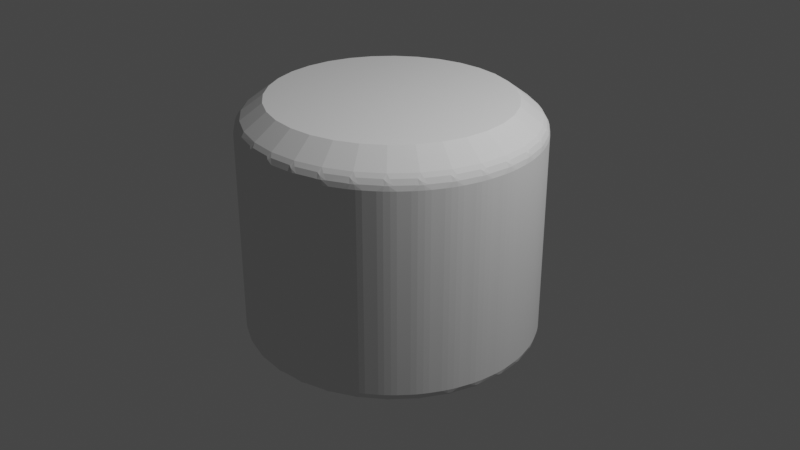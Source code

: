 # Source: CylinderBouncers.blend  (saved by Blender 2.80.75; exported with 4.5.12 LTS)
import bpy
from mathutils import Matrix  # noqa: F401  (used for matrix-valued properties, if any)

bpy.ops.wm.read_factory_settings(use_empty=True)
scene = bpy.context.scene
scene.name = 'Scene'

# ---- collections
col_collection = bpy.data.collections.new('Collection'); scene.collection.children.link(col_collection)

# ---- world
world_world = bpy.data.worlds.new('World'); scene.world = world_world
world_world.use_nodes = True; world_world.node_tree.nodes.clear()
_N = world_world.node_tree.nodes; _L = world_world.node_tree.links
n0 = _N.new('ShaderNodeOutputWorld'); n0.name = 'World Output'; n0.location = (300, 300)
n1 = _N.new('ShaderNodeBackground'); n1.name = 'Background'; n1.location = (10, 300)
n1.inputs[0].default_value = (0.05088, 0.05088, 0.05088, 1.0)
_L.new(n1.outputs[0], n0.inputs[0])
n0.is_active_output = True
world_world.color = (0.05088, 0.05088, 0.05088)
world_world.use_sun_shadow = False
world_world.sun_shadow_jitter_overblur = 0.0

# ---- cameras
cam_camera = bpy.data.cameras.new('Camera')
cam_camera.clip_end = 100.0
cam_camera.ortho_scale = 7.314

# ---- lights
light_light = bpy.data.lights.new('Light', 'POINT')
light_light.transmission_factor = 0.0
light_light.energy = 1000.0
light_light.shadow_soft_size = 0.1
light_light.shadow_maximum_resolution = 0.006
light_light.use_absolute_resolution = True

# ---- meshes
me_cylinder = bpy.data.meshes.new('Cylinder')
me_cylinder.from_pydata([(-0.1096, 1.24, 1.286), (0.1365, 1.217, 1.286), (0.3731, 1.146, 1.286), (0.5911, 1.031, 1.286), (0.7822, 0.8771, 1.286), (0.9391, 0.6891, 1.286), (1.056, 0.4747, 1.286), (1.127, 0.242, 1.286), (1.152, -1.282e-07, 1.286), (1.127, -0.242, 1.286), (1.056, -0.4747, 1.286), (0.9391, -0.6891, 1.286), (0.7822, -0.8771, 1.286), (0.5911, -1.031, 1.286), (0.3731, -1.146, 1.286), (0.1365, -1.217, 1.286), (-0.1096, -1.24, 1.286), (-0.3557, -1.217, 1.286), (-0.5923, -1.146, 1.286), (-0.8103, -1.031, 1.286), (-1.001, -0.8771, 1.286), (-1.158, -0.6891, 1.286), (-1.275, -0.4747, 1.286), (-1.347, -0.242, 1.286), (-1.371, 1.253e-06, 1.286), (-1.347, 0.242, 1.286), (-1.275, 0.4747, 1.286), (-1.158, 0.6891, 1.286), (-1.001, 0.8771, 1.286), (-0.8103, 1.031, 1.286), (-0.5923, 1.146, 1.286), (-0.3557, 1.217, 1.286), (-0.02174, 1.527, -1.132), (-0.1096, 1.447, -1.22), (-0.1975, 1.527, -1.132), (-0.04829, 1.516, -1.175), (-0.07745, 1.53, -1.132), (-0.08996, 1.521, -1.174), (-0.1391, 1.487, -1.207), (-0.08014, 1.487, -1.207), (-0.1096, 1.507, -1.198), (-0.1418, 1.53, -1.132), (-0.1709, 1.516, -1.175), (-0.1293, 1.521, -1.174), (0.1071, 1.514, -1.132), (0.2796, 1.481, -1.132), (0.1779, 1.419, -1.22), (0.1623, 1.507, -1.132), (0.1311, 1.499, -1.175), (0.1729, 1.495, -1.174), (0.2515, 1.475, -1.175), (0.2255, 1.494, -1.132), (0.2115, 1.488, -1.174), (0.1568, 1.464, -1.207), (0.2147, 1.453, -1.207), (0.1895, 1.478, -1.198), (0.4033, 1.444, -1.132), (0.566, 1.377, -1.132), (0.4544, 1.336, -1.22), (0.456, 1.425, -1.132), (0.4239, 1.424, -1.175), (0.4642, 1.412, -1.174), (0.5374, 1.378, -1.175), (0.5155, 1.401, -1.132), (0.5006, 1.398, -1.174), (0.4424, 1.385, -1.207), (0.497, 1.363, -1.207), (0.4772, 1.392, -1.198), (0.6796, 1.318, -1.132), (0.8265, 1.221, -1.132), (0.7091, 1.203, -1.22), (0.7278, 1.29, -1.132), (0.696, 1.294, -1.175), (0.7334, 1.275, -1.174), (0.7985, 1.227, -1.175), (0.7815, 1.254, -1.132), (0.7662, 1.254, -1.174), (0.7067, 1.253, -1.207), (0.756, 1.22, -1.207), (0.7422, 1.253, -1.198), (0.9257, 1.141, -1.132), (1.051, 1.018, -1.132), (0.9321, 1.022, -1.22), (0.9674, 1.104, -1.132), (0.9372, 1.115, -1.175), (0.9701, 1.089, -1.174), (1.025, 1.029, -1.175), (1.013, 1.059, -1.132), (0.9981, 1.062, -1.174), (0.9396, 1.072, -1.207), (0.9816, 1.031, -1.207), (0.9745, 1.065, -1.198), (1.132, 0.9208, -1.132), (1.231, 0.7754, -1.132), (1.115, 0.8032, -1.22), (1.166, 0.8764, -1.132), (1.138, 0.893, -1.175), (1.165, 0.8611, -1.174), (1.207, 0.7915, -1.175), (1.202, 0.8232, -1.132), (1.187, 0.8286, -1.174), (1.132, 0.8503, -1.207), (1.165, 0.8015, -1.207), (1.165, 0.8371, -1.198), (1.291, 0.6651, -1.132), (1.359, 0.5032, -1.132), (1.251, 0.5531, -1.22), (1.315, 0.615, -1.132), (1.291, 0.6366, -1.175), (1.312, 0.6, -1.174), (1.339, 0.5236, -1.175), (1.34, 0.5557, -1.132), (1.327, 0.5638, -1.174), (1.277, 0.5961, -1.207), (1.3, 0.5417, -1.207), (1.307, 0.5765, -1.198), (1.396, 0.3839, -1.132), (1.43, 0.2117, -1.132), (1.335, 0.282, -1.22), (1.41, 0.3299, -1.132), (1.391, 0.3559, -1.175), (1.403, 0.3159, -1.174), (1.415, 0.2356, -1.175), (1.422, 0.2669, -1.132), (1.411, 0.2774, -1.174), (1.369, 0.3189, -1.207), (1.38, 0.2611, -1.207), (1.394, 0.2939, -1.198), (1.443, 0.08784, -1.132), (1.443, -0.08784, -1.132), (1.363, -1.08e-07, -1.22), (1.446, 0.03215, -1.132), (1.432, 0.06134, -1.175), (1.437, 0.01965, -1.174), (1.432, -0.06134, -1.175), (1.446, -0.03215, -1.132), (1.437, -0.01965, -1.174), (1.403, 0.02951, -1.207), (1.403, -0.02951, -1.207), (1.423, -8.149e-08, -1.198), (1.43, -0.2117, -1.132), (1.396, -0.3839, -1.132), (1.335, -0.282, -1.22), (1.422, -0.2669, -1.132), (1.415, -0.2356, -1.175), (1.411, -0.2774, -1.174), (1.391, -0.3559, -1.175), (1.41, -0.3299, -1.132), (1.403, -0.3159, -1.174), (1.38, -0.2611, -1.207), (1.369, -0.3189, -1.207), (1.394, -0.2939, -1.198), (1.359, -0.5032, -1.132), (1.291, -0.6651, -1.132), (1.251, -0.5531, -1.22), (1.34, -0.5557, -1.132), (1.339, -0.5236, -1.175), (1.327, -0.5638, -1.174), (1.291, -0.6366, -1.175), (1.315, -0.615, -1.132), (1.312, -0.6, -1.174), (1.3, -0.5417, -1.207), (1.277, -0.5961, -1.207), (1.307, -0.5765, -1.198), (1.231, -0.7754, -1.132), (1.132, -0.9208, -1.132), (1.115, -0.8032, -1.22), (1.202, -0.8232, -1.132), (1.207, -0.7915, -1.175), (1.187, -0.8286, -1.174), (1.138, -0.893, -1.175), (1.166, -0.8764, -1.132), (1.165, -0.8611, -1.174), (1.165, -0.8015, -1.207), (1.132, -0.8503, -1.207), (1.165, -0.8371, -1.198), (1.051, -1.018, -1.132), (0.9257, -1.141, -1.132), (0.9321, -1.022, -1.22), (1.013, -1.059, -1.132), (1.025, -1.029, -1.175), (0.9981, -1.062, -1.174), (0.9372, -1.115, -1.175), (0.9674, -1.104, -1.132), (0.9701, -1.089, -1.174), (0.9816, -1.031, -1.207), (0.9396, -1.072, -1.207), (0.9745, -1.065, -1.198), (0.8265, -1.221, -1.132), (0.6796, -1.318, -1.132), (0.7091, -1.203, -1.22), (0.7815, -1.254, -1.132), (0.7985, -1.227, -1.175), (0.7662, -1.254, -1.174), (0.696, -1.294, -1.175), (0.7278, -1.29, -1.132), (0.7334, -1.275, -1.174), (0.756, -1.22, -1.207), (0.7067, -1.253, -1.207), (0.7422, -1.253, -1.198), (0.566, -1.377, -1.132), (0.4033, -1.444, -1.132), (0.4544, -1.336, -1.22), (0.5155, -1.401, -1.132), (0.5374, -1.378, -1.175), (0.5006, -1.398, -1.174), (0.4239, -1.424, -1.175), (0.4559, -1.425, -1.132), (0.4642, -1.412, -1.174), (0.497, -1.363, -1.207), (0.4424, -1.385, -1.207), (0.4772, -1.392, -1.198), (0.2796, -1.481, -1.132), (0.1071, -1.514, -1.132), (0.1779, -1.419, -1.22), (0.2255, -1.494, -1.132), (0.2515, -1.475, -1.175), (0.2115, -1.488, -1.174), (0.1311, -1.499, -1.175), (0.1623, -1.507, -1.132), (0.1729, -1.495, -1.174), (0.2147, -1.453, -1.207), (0.1568, -1.464, -1.207), (0.1895, -1.478, -1.198), (-0.02174, -1.527, -1.132), (-0.1975, -1.527, -1.132), (-0.1096, -1.447, -1.22), (-0.07745, -1.53, -1.132), (-0.04829, -1.516, -1.175), (-0.08996, -1.521, -1.174), (-0.1709, -1.516, -1.175), (-0.1418, -1.53, -1.132), (-0.1293, -1.521, -1.174), (-0.08014, -1.487, -1.207), (-0.1391, -1.487, -1.207), (-0.1096, -1.507, -1.198), (-0.3263, -1.514, -1.132), (-0.4988, -1.481, -1.132), (-0.3972, -1.419, -1.22), (-0.3816, -1.507, -1.132), (-0.3504, -1.499, -1.175), (-0.3921, -1.495, -1.174), (-0.4707, -1.475, -1.175), (-0.4447, -1.494, -1.132), (-0.4307, -1.488, -1.174), (-0.376, -1.464, -1.207), (-0.4339, -1.453, -1.207), (-0.4088, -1.478, -1.198), (-0.6225, -1.444, -1.132), (-0.7852, -1.377, -1.132), (-0.6736, -1.336, -1.22), (-0.6752, -1.425, -1.132), (-0.6431, -1.424, -1.175), (-0.6834, -1.412, -1.174), (-0.7567, -1.378, -1.175), (-0.7347, -1.401, -1.132), (-0.7198, -1.398, -1.174), (-0.6616, -1.385, -1.207), (-0.7162, -1.363, -1.207), (-0.6964, -1.392, -1.198), (-0.8988, -1.318, -1.132), (-1.046, -1.221, -1.132), (-0.9283, -1.203, -1.22), (-0.947, -1.29, -1.132), (-0.9153, -1.294, -1.175), (-0.9526, -1.275, -1.174), (-1.018, -1.227, -1.175), (-1.001, -1.254, -1.132), (-0.9854, -1.254, -1.174), (-0.9259, -1.253, -1.207), (-0.9752, -1.22, -1.207), (-0.9614, -1.253, -1.198), (-1.145, -1.141, -1.132), (-1.27, -1.018, -1.132), (-1.151, -1.022, -1.22), (-1.187, -1.104, -1.132), (-1.156, -1.115, -1.175), (-1.189, -1.089, -1.174), (-1.244, -1.029, -1.175), (-1.233, -1.059, -1.132), (-1.217, -1.062, -1.174), (-1.159, -1.072, -1.207), (-1.201, -1.031, -1.207), (-1.194, -1.065, -1.198), (-1.351, -0.9208, -1.132), (-1.45, -0.7754, -1.132), (-1.334, -0.8032, -1.22), (-1.385, -0.8764, -1.132), (-1.357, -0.893, -1.175), (-1.385, -0.8611, -1.174), (-1.426, -0.7915, -1.175), (-1.421, -0.8232, -1.132), (-1.407, -0.8286, -1.174), (-1.351, -0.8503, -1.207), (-1.384, -0.8015, -1.207), (-1.384, -0.8371, -1.198), (-1.51, -0.6651, -1.132), (-1.578, -0.5032, -1.132), (-1.47, -0.5531, -1.22), (-1.534, -0.615, -1.132), (-1.51, -0.6366, -1.175), (-1.531, -0.6, -1.174), (-1.558, -0.5236, -1.175), (-1.559, -0.5557, -1.132), (-1.546, -0.5638, -1.174), (-1.496, -0.5961, -1.207), (-1.519, -0.5417, -1.207), (-1.526, -0.5765, -1.198), (-1.615, -0.3839, -1.132), (-1.65, -0.2117, -1.132), (-1.554, -0.282, -1.22), (-1.629, -0.3299, -1.132), (-1.61, -0.3558, -1.175), (-1.623, -0.3159, -1.174), (-1.634, -0.2356, -1.175), (-1.642, -0.2669, -1.132), (-1.63, -0.2774, -1.174), (-1.588, -0.3189, -1.207), (-1.599, -0.2611, -1.207), (-1.613, -0.2939, -1.198), (-1.662, -0.08784, -1.132), (-1.662, 0.08784, -1.132), (-1.582, 1.153e-06, -1.22), (-1.665, -0.03215, -1.132), (-1.652, -0.06134, -1.175), (-1.656, -0.01965, -1.174), (-1.652, 0.06134, -1.175), (-1.665, 0.03215, -1.132), (-1.656, 0.01966, -1.174), (-1.623, -0.02951, -1.207), (-1.623, 0.02951, -1.207), (-1.642, 1.176e-06, -1.198), (-1.65, 0.2117, -1.132), (-1.615, 0.3839, -1.132), (-1.554, 0.282, -1.22), (-1.642, 0.2669, -1.132), (-1.634, 0.2356, -1.175), (-1.63, 0.2774, -1.174), (-1.61, 0.3559, -1.175), (-1.629, 0.3299, -1.132), (-1.623, 0.3159, -1.174), (-1.599, 0.2611, -1.207), (-1.588, 0.3189, -1.207), (-1.613, 0.2939, -1.198), (-1.578, 0.5032, -1.132), (-1.51, 0.6651, -1.132), (-1.47, 0.5531, -1.22), (-1.559, 0.5557, -1.132), (-1.558, 0.5236, -1.175), (-1.546, 0.5638, -1.174), (-1.51, 0.6366, -1.175), (-1.534, 0.615, -1.132), (-1.531, 0.6, -1.174), (-1.519, 0.5417, -1.207), (-1.496, 0.5961, -1.207), (-1.526, 0.5765, -1.198), (-1.45, 0.7755, -1.132), (-1.351, 0.9208, -1.132), (-1.334, 0.8032, -1.22), (-1.421, 0.8232, -1.132), (-1.426, 0.7915, -1.175), (-1.407, 0.8286, -1.174), (-1.357, 0.893, -1.175), (-1.385, 0.8764, -1.132), (-1.385, 0.8611, -1.174), (-1.384, 0.8015, -1.207), (-1.351, 0.8503, -1.207), (-1.384, 0.8371, -1.198), (-1.27, 1.018, -1.132), (-1.145, 1.141, -1.132), (-1.151, 1.022, -1.22), (-1.232, 1.059, -1.132), (-1.244, 1.029, -1.175), (-1.217, 1.062, -1.174), (-1.156, 1.115, -1.175), (-1.187, 1.104, -1.132), (-1.189, 1.089, -1.174), (-1.201, 1.031, -1.207), (-1.159, 1.072, -1.207), (-1.194, 1.065, -1.198), (-1.046, 1.221, -1.132), (-0.8988, 1.318, -1.132), (-0.9283, 1.203, -1.22), (-1.001, 1.254, -1.132), (-1.018, 1.227, -1.175), (-0.9854, 1.254, -1.174), (-0.9152, 1.294, -1.175), (-0.947, 1.29, -1.132), (-0.9526, 1.275, -1.174), (-0.9752, 1.22, -1.207), (-0.9259, 1.253, -1.207), (-0.9614, 1.253, -1.198), (-0.7852, 1.377, -1.132), (-0.6225, 1.444, -1.132), (-0.6736, 1.336, -1.22), (-0.7347, 1.401, -1.132), (-0.7567, 1.378, -1.175), (-0.7198, 1.398, -1.174), (-0.6431, 1.424, -1.175), (-0.6752, 1.425, -1.132), (-0.6834, 1.412, -1.174), (-0.7162, 1.363, -1.207), (-0.6616, 1.385, -1.207), (-0.6964, 1.392, -1.198), (-0.4988, 1.481, -1.132), (-0.3263, 1.514, -1.132), (-0.3972, 1.419, -1.22), (-0.4447, 1.494, -1.132), (-0.4707, 1.475, -1.175), (-0.4307, 1.488, -1.174), (-0.3504, 1.499, -1.175), (-0.3816, 1.507, -1.132), (-0.3921, 1.495, -1.174), (-0.4339, 1.453, -1.207), (-0.376, 1.464, -1.207), (-0.4088, 1.478, -1.198), (-0.02174, 1.527, 0.9756), (-0.1975, 1.527, 0.9756), (-0.1096, 1.465, 1.117), (-0.07745, 1.53, 0.9756), (-0.04851, 1.519, 1.026), (-0.09001, 1.523, 1.024), (-0.1707, 1.519, 1.026), (-0.1418, 1.53, 0.9756), (-0.1292, 1.523, 1.024), (-0.08059, 1.496, 1.078), (-0.1386, 1.496, 1.078), (-0.1096, 1.512, 1.056), (0.1071, 1.514, 0.9756), (0.181, 1.437, 1.117), (0.2796, 1.481, 0.9756), (0.1317, 1.502, 1.026), (0.1623, 1.507, 0.9756), (0.1733, 1.498, 1.024), (0.2157, 1.462, 1.078), (0.1587, 1.473, 1.078), (0.1903, 1.483, 1.056), (0.2255, 1.494, 0.9756), (0.2517, 1.478, 1.026), (0.2118, 1.49, 1.024), (0.4033, 1.444, 0.9756), (0.4604, 1.353, 1.117), (0.566, 1.377, 0.9756), (0.4249, 1.427, 1.026), (0.456, 1.425, 0.9756), (0.4649, 1.415, 1.024), (0.4995, 1.372, 1.078), (0.4457, 1.394, 1.078), (0.4788, 1.397, 1.056), (0.5155, 1.401, 0.9756), (0.5381, 1.38, 1.026), (0.5012, 1.4, 1.024), (0.6796, 1.318, 0.9756), (0.718, 1.218, 1.117), (0.8265, 1.221, 0.9756), (0.6974, 1.297, 1.026), (0.7278, 1.29, 0.9756), (0.7344, 1.277, 1.024), (0.76, 1.228, 1.078), (0.7114, 1.26, 1.078), (0.7446, 1.257, 1.056), (0.7815, 1.254, 0.9756), (0.7996, 1.23, 1.026), (0.7672, 1.256, 1.024), (0.9257, 1.141, 0.9756), (0.9437, 1.036, 1.117), (1.051, 1.018, 0.9756), (0.939, 1.117, 1.026), (0.9674, 1.104, 0.9756), (0.9715, 1.091, 1.024), (0.9871, 1.038, 1.078), (0.9456, 1.079, 1.078), (0.9776, 1.069, 1.056), (1.013, 1.059, 0.9756), (1.026, 1.031, 1.026), (0.9995, 1.063, 1.024), (1.132, 0.9208, 0.9756), (1.129, 0.8139, 1.117), (1.231, 0.7754, 0.9756), (1.14, 0.8946, 1.026), (1.166, 0.8764, 0.9756), (1.167, 0.8624, 1.024), (1.172, 0.8075, 1.078), (1.139, 0.8556, 1.078), (1.169, 0.8402, 1.056), (1.202, 0.8232, 0.9756), (1.209, 0.7934, 1.026), (1.189, 0.8299, 1.024), (1.291, 0.6651, 0.9756), (1.267, 0.5607, 1.117), (1.359, 0.5032, 0.9756), (1.294, 0.6378, 1.026), (1.315, 0.615, 0.9756), (1.314, 0.6009, 1.024), (1.308, 0.546, 1.078), (1.285, 0.5996, 1.078), (1.311, 0.5787, 1.056), (1.34, 0.5557, 0.9756), (1.341, 0.525, 1.026), (1.329, 0.5648, 1.024), (1.396, 0.3839, 0.9756), (1.352, 0.2858, 1.117), (1.43, 0.2117, 0.9756), (1.393, 0.3564, 1.026), (1.41, 0.3299, 0.9756), (1.405, 0.3164, 1.024), (1.389, 0.2635, 1.078), (1.377, 0.3206, 1.078), (1.398, 0.295, 1.056), (1.422, 0.2669, 0.9756), (1.417, 0.2364, 1.026), (1.413, 0.2779, 1.024), (1.443, 0.08784, 0.9756), (1.38, -5.954e-08, 1.117), (1.443, -0.08784, 0.9756), (1.435, 0.0612, 1.026), (1.446, 0.03215, 0.9756), (1.439, 0.01962, 1.024), (1.412, -0.02913, 1.078), (1.412, 0.02913, 1.078), (1.428, -5.867e-08, 1.056), (1.446, -0.03215, 0.9756), (1.435, -0.0612, 1.026), (1.439, -0.01962, 1.024), (1.43, -0.2117, 0.9756), (1.352, -0.2858, 1.117), (1.396, -0.3839, 0.9756), (1.417, -0.2364, 1.026), (1.422, -0.2669, 0.9756), (1.413, -0.2779, 1.024), (1.377, -0.3206, 1.078), (1.389, -0.2635, 1.078), (1.398, -0.295, 1.056), (1.41, -0.3299, 0.9756), (1.393, -0.3564, 1.026), (1.405, -0.3164, 1.024), (1.359, -0.5032, 0.9756), (1.267, -0.5607, 1.117), (1.291, -0.6651, 0.9756), (1.341, -0.525, 1.026), (1.34, -0.5557, 0.9756), (1.329, -0.5648, 1.024), (1.285, -0.5996, 1.078), (1.308, -0.546, 1.078), (1.311, -0.5787, 1.056), (1.315, -0.615, 0.9756), (1.294, -0.6378, 1.026), (1.314, -0.6009, 1.024), (1.231, -0.7754, 0.9756), (1.129, -0.8139, 1.117), (1.132, -0.9208, 0.9756), (1.209, -0.7934, 1.026), (1.202, -0.8232, 0.9756), (1.189, -0.8299, 1.024), (1.139, -0.8556, 1.078), (1.172, -0.8075, 1.078), (1.169, -0.8402, 1.056), (1.166, -0.8764, 0.9756), (1.14, -0.8946, 1.026), (1.167, -0.8624, 1.024), (1.051, -1.018, 0.9756), (0.9437, -1.036, 1.117), (0.9257, -1.141, 0.9756), (1.026, -1.031, 1.026), (1.013, -1.059, 0.9756), (0.9995, -1.063, 1.024), (0.9456, -1.079, 1.078), (0.9871, -1.038, 1.078), (0.9776, -1.069, 1.056), (0.9674, -1.104, 0.9756), (0.939, -1.117, 1.026), (0.9715, -1.091, 1.024), (0.8265, -1.221, 0.9756), (0.718, -1.218, 1.117), (0.6796, -1.318, 0.9756), (0.7996, -1.23, 1.026), (0.7815, -1.254, 0.9756), (0.7672, -1.256, 1.024), (0.7114, -1.26, 1.078), (0.76, -1.228, 1.078), (0.7446, -1.257, 1.056), (0.7278, -1.29, 0.9756), (0.6974, -1.297, 1.026), (0.7344, -1.277, 1.024), (0.566, -1.377, 0.9756), (0.4604, -1.353, 1.117), (0.4033, -1.444, 0.9756), (0.5381, -1.38, 1.026), (0.5155, -1.401, 0.9756), (0.5012, -1.4, 1.024), (0.4457, -1.394, 1.078), (0.4995, -1.372, 1.078), (0.4788, -1.397, 1.056), (0.4559, -1.425, 0.9756), (0.4249, -1.427, 1.026), (0.4649, -1.415, 1.024), (0.2796, -1.481, 0.9756), (0.181, -1.437, 1.117), (0.1071, -1.514, 0.9756), (0.2517, -1.478, 1.026), (0.2255, -1.494, 0.9756), (0.2118, -1.49, 1.024), (0.1587, -1.473, 1.078), (0.2157, -1.462, 1.078), (0.1903, -1.483, 1.056), (0.1623, -1.507, 0.9756), (0.1317, -1.502, 1.026), (0.1733, -1.498, 1.024), (-0.02174, -1.527, 0.9756), (-0.1096, -1.465, 1.117), (-0.1975, -1.527, 0.9756), (-0.04851, -1.519, 1.026), (-0.07745, -1.53, 0.9756), (-0.09001, -1.523, 1.024), (-0.1386, -1.496, 1.078), (-0.08059, -1.496, 1.078), (-0.1096, -1.512, 1.056), (-0.1418, -1.53, 0.9756), (-0.1707, -1.519, 1.026), (-0.1292, -1.523, 1.024), (-0.3263, -1.514, 0.9756), (-0.4002, -1.437, 1.117), (-0.4988, -1.481, 0.9756), (-0.351, -1.502, 1.026), (-0.3816, -1.507, 0.9756), (-0.3925, -1.498, 1.024), (-0.4349, -1.462, 1.078), (-0.3779, -1.473, 1.078), (-0.4096, -1.483, 1.056), (-0.4447, -1.494, 0.9756), (-0.4709, -1.478, 1.026), (-0.431, -1.49, 1.024), (-0.6225, -1.444, 0.9756), (-0.6796, -1.353, 1.117), (-0.7852, -1.377, 0.9756), (-0.6441, -1.427, 1.026), (-0.6752, -1.425, 0.9756), (-0.6841, -1.415, 1.024), (-0.7187, -1.372, 1.078), (-0.665, -1.394, 1.078), (-0.698, -1.397, 1.056), (-0.7347, -1.401, 0.9756), (-0.7573, -1.38, 1.026), (-0.7204, -1.4, 1.024), (-0.8988, -1.318, 0.9756), (-0.9372, -1.218, 1.117), (-1.046, -1.221, 0.9756), (-0.9166, -1.297, 1.026), (-0.947, -1.29, 0.9756), (-0.9536, -1.277, 1.024), (-0.9792, -1.228, 1.078), (-0.9306, -1.26, 1.078), (-0.9638, -1.257, 1.056), (-1.001, -1.254, 0.9756), (-1.019, -1.23, 1.026), (-0.9864, -1.256, 1.024), (-1.145, -1.141, 0.9756), (-1.163, -1.036, 1.117), (-1.27, -1.018, 0.9756), (-1.158, -1.117, 1.026), (-1.187, -1.104, 0.9756), (-1.191, -1.091, 1.024), (-1.206, -1.038, 1.078), (-1.165, -1.079, 1.078), (-1.197, -1.069, 1.056), (-1.233, -1.059, 0.9756), (-1.245, -1.031, 1.026), (-1.219, -1.063, 1.024), (-1.351, -0.9208, 0.9756), (-1.348, -0.8139, 1.117), (-1.45, -0.7754, 0.9756), (-1.36, -0.8946, 1.026), (-1.385, -0.8764, 0.9756), (-1.386, -0.8624, 1.024), (-1.391, -0.8075, 1.078), (-1.358, -0.8556, 1.078), (-1.388, -0.8402, 1.056), (-1.421, -0.8232, 0.9756), (-1.428, -0.7934, 1.026), (-1.408, -0.8299, 1.024), (-1.51, -0.6651, 0.9756), (-1.486, -0.5607, 1.117), (-1.578, -0.5032, 0.9756), (-1.513, -0.6378, 1.026), (-1.534, -0.615, 0.9756), (-1.533, -0.6009, 1.024), (-1.527, -0.546, 1.078), (-1.504, -0.5996, 1.078), (-1.53, -0.5787, 1.056), (-1.559, -0.5557, 0.9756), (-1.56, -0.525, 1.026), (-1.548, -0.5648, 1.024), (-1.615, -0.3839, 0.9756), (-1.571, -0.2858, 1.117), (-1.65, -0.2117, 0.9756), (-1.612, -0.3564, 1.026), (-1.629, -0.3299, 0.9756), (-1.625, -0.3164, 1.024), (-1.608, -0.2635, 1.078), (-1.596, -0.3206, 1.078), (-1.618, -0.295, 1.056), (-1.642, -0.2669, 0.9756), (-1.637, -0.2364, 1.026), (-1.632, -0.2779, 1.024), (-1.662, -0.08784, 0.9756), (-1.599, 1.311e-06, 1.117), (-1.662, 0.08784, 0.9756), (-1.654, -0.0612, 1.026), (-1.665, -0.03215, 0.9756), (-1.658, -0.01962, 1.024), (-1.631, 0.02913, 1.078), (-1.631, -0.02913, 1.078), (-1.647, 1.329e-06, 1.056), (-1.665, 0.03215, 0.9756), (-1.654, 0.0612, 1.026), (-1.658, 0.01962, 1.024), (-1.65, 0.2117, 0.9756), (-1.571, 0.2858, 1.117), (-1.615, 0.3839, 0.9756), (-1.637, 0.2364, 1.026), (-1.642, 0.2669, 0.9756), (-1.632, 0.2779, 1.024), (-1.596, 0.3206, 1.078), (-1.608, 0.2635, 1.078), (-1.618, 0.295, 1.056), (-1.629, 0.3299, 0.9756), (-1.612, 0.3564, 1.026), (-1.625, 0.3164, 1.024), (-1.578, 0.5032, 0.9756), (-1.486, 0.5607, 1.117), (-1.51, 0.6651, 0.9756), (-1.56, 0.525, 1.026), (-1.559, 0.5557, 0.9756), (-1.548, 0.5648, 1.024), (-1.504, 0.5996, 1.078), (-1.527, 0.546, 1.078), (-1.53, 0.5787, 1.056), (-1.534, 0.615, 0.9756), (-1.513, 0.6378, 1.026), (-1.533, 0.6009, 1.024), (-1.45, 0.7755, 0.9756), (-1.348, 0.8139, 1.117), (-1.351, 0.9208, 0.9756), (-1.428, 0.7934, 1.026), (-1.421, 0.8232, 0.9756), (-1.408, 0.8299, 1.024), (-1.358, 0.8556, 1.078), (-1.391, 0.8075, 1.078), (-1.388, 0.8402, 1.056), (-1.385, 0.8764, 0.9756), (-1.36, 0.8946, 1.026), (-1.386, 0.8624, 1.024), (-1.27, 1.018, 0.9756), (-1.163, 1.036, 1.117), (-1.145, 1.141, 0.9756), (-1.245, 1.031, 1.026), (-1.232, 1.059, 0.9756), (-1.219, 1.063, 1.024), (-1.165, 1.079, 1.078), (-1.206, 1.038, 1.078), (-1.197, 1.069, 1.056), (-1.187, 1.104, 0.9756), (-1.158, 1.117, 1.026), (-1.191, 1.091, 1.024), (-1.046, 1.221, 0.9756), (-0.9372, 1.218, 1.117), (-0.8988, 1.318, 0.9756), (-1.019, 1.23, 1.026), (-1.001, 1.254, 0.9756), (-0.9864, 1.256, 1.024), (-0.9306, 1.26, 1.078), (-0.9792, 1.228, 1.078), (-0.9638, 1.257, 1.056), (-0.947, 1.29, 0.9756), (-0.9166, 1.297, 1.026), (-0.9536, 1.277, 1.024), (-0.7852, 1.377, 0.9756), (-0.6796, 1.353, 1.117), (-0.6225, 1.444, 0.9756), (-0.7573, 1.38, 1.026), (-0.7347, 1.401, 0.9756), (-0.7204, 1.4, 1.024), (-0.6649, 1.394, 1.078), (-0.7187, 1.372, 1.078), (-0.698, 1.397, 1.056), (-0.6752, 1.425, 0.9756), (-0.6441, 1.427, 1.026), (-0.6841, 1.415, 1.024), (-0.4988, 1.481, 0.9756), (-0.4002, 1.437, 1.117), (-0.3263, 1.514, 0.9756), (-0.4709, 1.478, 1.026), (-0.4447, 1.494, 0.9756), (-0.431, 1.49, 1.024), (-0.3779, 1.473, 1.078), (-0.4349, 1.462, 1.078), (-0.4095, 1.483, 1.056), (-0.3816, 1.507, 0.9756), (-0.351, 1.502, 1.026), (-0.3925, 1.498, 1.024)], [], [(32, 416, 428, 44), (69, 454, 464, 80), (81, 466, 476, 92), (93, 478, 488, 104), (105, 490, 500, 116), (117, 502, 512, 128), (129, 514, 524, 140), (141, 526, 536, 152), (153, 538, 548, 164), (165, 550, 560, 176), (177, 562, 572, 188), (189, 574, 584, 200), (201, 586, 596, 212), (213, 598, 608, 224), (225, 610, 620, 236), (237, 622, 632, 248), (249, 634, 644, 260), (261, 646, 656, 272), (273, 658, 668, 284), (285, 670, 680, 296), (297, 682, 692, 308), (309, 694, 704, 320), (321, 706, 716, 332), (333, 718, 728, 344), (345, 730, 740, 356), (357, 742, 752, 368), (369, 754, 764, 380), (381, 766, 776, 392), (393, 778, 788, 404), (429, 418, 0, 1), (45, 430, 440, 56), (57, 442, 452, 68), (405, 790, 417, 34), (418, 789, 31, 0), (453, 441, 2, 3), (465, 453, 3, 4), (477, 465, 4, 5), (489, 477, 5, 6), (501, 489, 6, 7), (513, 501, 7, 8), (525, 513, 8, 9), (537, 525, 9, 10), (549, 537, 10, 11), (561, 549, 11, 12), (573, 561, 12, 13), (585, 573, 13, 14), (597, 585, 14, 15), (609, 597, 15, 16), (621, 609, 16, 17), (633, 621, 17, 18), (645, 633, 18, 19), (657, 645, 19, 20), (669, 657, 20, 21), (681, 669, 21, 22), (693, 681, 22, 23), (705, 693, 23, 24), (717, 705, 24, 25), (729, 717, 25, 26), (741, 729, 26, 27), (753, 741, 27, 28), (765, 753, 28, 29), (777, 765, 29, 30), (789, 777, 30, 31), (441, 429, 1, 2), (1, 0, 31, 30, 29, 28, 27, 26, 25, 24, 23, 22, 21, 20, 19, 18, 17, 16, 15, 14, 13, 12, 11, 10, 9, 8, 7, 6, 5, 4, 3, 2), (32, 35, 37, 36), (35, 39, 40, 37), (33, 38, 40, 39), (38, 42, 43, 40), (34, 41, 43, 42), (41, 36, 37, 43), (37, 40, 43), (44, 47, 49, 48), (47, 51, 52, 49), (45, 50, 52, 51), (50, 54, 55, 52), (46, 53, 55, 54), (53, 48, 49, 55), (49, 52, 55), (56, 59, 61, 60), (59, 63, 64, 61), (57, 62, 64, 63), (62, 66, 67, 64), (58, 65, 67, 66), (65, 60, 61, 67), (61, 64, 67), (68, 71, 73, 72), (71, 75, 76, 73), (69, 74, 76, 75), (74, 78, 79, 76), (70, 77, 79, 78), (77, 72, 73, 79), (73, 76, 79), (80, 83, 85, 84), (83, 87, 88, 85), (81, 86, 88, 87), (86, 90, 91, 88), (82, 89, 91, 90), (89, 84, 85, 91), (85, 88, 91), (92, 95, 97, 96), (95, 99, 100, 97), (93, 98, 100, 99), (98, 102, 103, 100), (94, 101, 103, 102), (101, 96, 97, 103), (97, 100, 103), (104, 107, 109, 108), (107, 111, 112, 109), (105, 110, 112, 111), (110, 114, 115, 112), (106, 113, 115, 114), (113, 108, 109, 115), (109, 112, 115), (116, 119, 121, 120), (119, 123, 124, 121), (117, 122, 124, 123), (122, 126, 127, 124), (118, 125, 127, 126), (125, 120, 121, 127), (121, 124, 127), (128, 131, 133, 132), (131, 135, 136, 133), (129, 134, 136, 135), (134, 138, 139, 136), (130, 137, 139, 138), (137, 132, 133, 139), (133, 136, 139), (140, 143, 145, 144), (143, 147, 148, 145), (141, 146, 148, 147), (146, 150, 151, 148), (142, 149, 151, 150), (149, 144, 145, 151), (145, 148, 151), (152, 155, 157, 156), (155, 159, 160, 157), (153, 158, 160, 159), (158, 162, 163, 160), (154, 161, 163, 162), (161, 156, 157, 163), (157, 160, 163), (164, 167, 169, 168), (167, 171, 172, 169), (165, 170, 172, 171), (170, 174, 175, 172), (166, 173, 175, 174), (173, 168, 169, 175), (169, 172, 175), (176, 179, 181, 180), (179, 183, 184, 181), (177, 182, 184, 183), (182, 186, 187, 184), (178, 185, 187, 186), (185, 180, 181, 187), (181, 184, 187), (188, 191, 193, 192), (191, 195, 196, 193), (189, 194, 196, 195), (194, 198, 199, 196), (190, 197, 199, 198), (197, 192, 193, 199), (193, 196, 199), (200, 203, 205, 204), (203, 207, 208, 205), (201, 206, 208, 207), (206, 210, 211, 208), (202, 209, 211, 210), (209, 204, 205, 211), (205, 208, 211), (212, 215, 217, 216), (215, 219, 220, 217), (213, 218, 220, 219), (218, 222, 223, 220), (214, 221, 223, 222), (221, 216, 217, 223), (217, 220, 223), (224, 227, 229, 228), (227, 231, 232, 229), (225, 230, 232, 231), (230, 234, 235, 232), (226, 233, 235, 234), (233, 228, 229, 235), (229, 232, 235), (236, 239, 241, 240), (239, 243, 244, 241), (237, 242, 244, 243), (242, 246, 247, 244), (238, 245, 247, 246), (245, 240, 241, 247), (241, 244, 247), (248, 251, 253, 252), (251, 255, 256, 253), (249, 254, 256, 255), (254, 258, 259, 256), (250, 257, 259, 258), (257, 252, 253, 259), (253, 256, 259), (260, 263, 265, 264), (263, 267, 268, 265), (261, 266, 268, 267), (266, 270, 271, 268), (262, 269, 271, 270), (269, 264, 265, 271), (265, 268, 271), (272, 275, 277, 276), (275, 279, 280, 277), (273, 278, 280, 279), (278, 282, 283, 280), (274, 281, 283, 282), (281, 276, 277, 283), (277, 280, 283), (284, 287, 289, 288), (287, 291, 292, 289), (285, 290, 292, 291), (290, 294, 295, 292), (286, 293, 295, 294), (293, 288, 289, 295), (289, 292, 295), (296, 299, 301, 300), (299, 303, 304, 301), (297, 302, 304, 303), (302, 306, 307, 304), (298, 305, 307, 306), (305, 300, 301, 307), (301, 304, 307), (308, 311, 313, 312), (311, 315, 316, 313), (309, 314, 316, 315), (314, 318, 319, 316), (310, 317, 319, 318), (317, 312, 313, 319), (313, 316, 319), (320, 323, 325, 324), (323, 327, 328, 325), (321, 326, 328, 327), (326, 330, 331, 328), (322, 329, 331, 330), (329, 324, 325, 331), (325, 328, 331), (332, 335, 337, 336), (335, 339, 340, 337), (333, 338, 340, 339), (338, 342, 343, 340), (334, 341, 343, 342), (341, 336, 337, 343), (337, 340, 343), (344, 347, 349, 348), (347, 351, 352, 349), (345, 350, 352, 351), (350, 354, 355, 352), (346, 353, 355, 354), (353, 348, 349, 355), (349, 352, 355), (356, 359, 361, 360), (359, 363, 364, 361), (357, 362, 364, 363), (362, 366, 367, 364), (358, 365, 367, 366), (365, 360, 361, 367), (361, 364, 367), (368, 371, 373, 372), (371, 375, 376, 373), (369, 374, 376, 375), (374, 378, 379, 376), (370, 377, 379, 378), (377, 372, 373, 379), (373, 376, 379), (380, 383, 385, 384), (383, 387, 388, 385), (381, 386, 388, 387), (386, 390, 391, 388), (382, 389, 391, 390), (389, 384, 385, 391), (385, 388, 391), (392, 395, 397, 396), (395, 399, 400, 397), (393, 398, 400, 399), (398, 402, 403, 400), (394, 401, 403, 402), (401, 396, 397, 403), (397, 400, 403), (404, 407, 409, 408), (407, 411, 412, 409), (405, 410, 412, 411), (410, 414, 415, 412), (406, 413, 415, 414), (413, 408, 409, 415), (409, 412, 415), (416, 419, 421, 420), (419, 423, 424, 421), (417, 422, 424, 423), (422, 426, 427, 424), (418, 425, 427, 426), (425, 420, 421, 427), (421, 424, 427), (428, 431, 433, 432), (431, 435, 436, 433), (429, 434, 436, 435), (434, 438, 439, 436), (430, 437, 439, 438), (437, 432, 433, 439), (433, 436, 439), (440, 443, 445, 444), (443, 447, 448, 445), (441, 446, 448, 447), (446, 450, 451, 448), (442, 449, 451, 450), (449, 444, 445, 451), (445, 448, 451), (452, 455, 457, 456), (455, 459, 460, 457), (453, 458, 460, 459), (458, 462, 463, 460), (454, 461, 463, 462), (461, 456, 457, 463), (457, 460, 463), (464, 467, 469, 468), (467, 471, 472, 469), (465, 470, 472, 471), (470, 474, 475, 472), (466, 473, 475, 474), (473, 468, 469, 475), (469, 472, 475), (476, 479, 481, 480), (479, 483, 484, 481), (477, 482, 484, 483), (482, 486, 487, 484), (478, 485, 487, 486), (485, 480, 481, 487), (481, 484, 487), (488, 491, 493, 492), (491, 495, 496, 493), (489, 494, 496, 495), (494, 498, 499, 496), (490, 497, 499, 498), (497, 492, 493, 499), (493, 496, 499), (500, 503, 505, 504), (503, 507, 508, 505), (501, 506, 508, 507), (506, 510, 511, 508), (502, 509, 511, 510), (509, 504, 505, 511), (505, 508, 511), (512, 515, 517, 516), (515, 519, 520, 517), (513, 518, 520, 519), (518, 522, 523, 520), (514, 521, 523, 522), (521, 516, 517, 523), (517, 520, 523), (524, 527, 529, 528), (527, 531, 532, 529), (525, 530, 532, 531), (530, 534, 535, 532), (526, 533, 535, 534), (533, 528, 529, 535), (529, 532, 535), (536, 539, 541, 540), (539, 543, 544, 541), (537, 542, 544, 543), (542, 546, 547, 544), (538, 545, 547, 546), (545, 540, 541, 547), (541, 544, 547), (548, 551, 553, 552), (551, 555, 556, 553), (549, 554, 556, 555), (554, 558, 559, 556), (550, 557, 559, 558), (557, 552, 553, 559), (553, 556, 559), (560, 563, 565, 564), (563, 567, 568, 565), (561, 566, 568, 567), (566, 570, 571, 568), (562, 569, 571, 570), (569, 564, 565, 571), (565, 568, 571), (572, 575, 577, 576), (575, 579, 580, 577), (573, 578, 580, 579), (578, 582, 583, 580), (574, 581, 583, 582), (581, 576, 577, 583), (577, 580, 583), (584, 587, 589, 588), (587, 591, 592, 589), (585, 590, 592, 591), (590, 594, 595, 592), (586, 593, 595, 594), (593, 588, 589, 595), (589, 592, 595), (596, 599, 601, 600), (599, 603, 604, 601), (597, 602, 604, 603), (602, 606, 607, 604), (598, 605, 607, 606), (605, 600, 601, 607), (601, 604, 607), (608, 611, 613, 612), (611, 615, 616, 613), (609, 614, 616, 615), (614, 618, 619, 616), (610, 617, 619, 618), (617, 612, 613, 619), (613, 616, 619), (620, 623, 625, 624), (623, 627, 628, 625), (621, 626, 628, 627), (626, 630, 631, 628), (622, 629, 631, 630), (629, 624, 625, 631), (625, 628, 631), (632, 635, 637, 636), (635, 639, 640, 637), (633, 638, 640, 639), (638, 642, 643, 640), (634, 641, 643, 642), (641, 636, 637, 643), (637, 640, 643), (644, 647, 649, 648), (647, 651, 652, 649), (645, 650, 652, 651), (650, 654, 655, 652), (646, 653, 655, 654), (653, 648, 649, 655), (649, 652, 655), (656, 659, 661, 660), (659, 663, 664, 661), (657, 662, 664, 663), (662, 666, 667, 664), (658, 665, 667, 666), (665, 660, 661, 667), (661, 664, 667), (668, 671, 673, 672), (671, 675, 676, 673), (669, 674, 676, 675), (674, 678, 679, 676), (670, 677, 679, 678), (677, 672, 673, 679), (673, 676, 679), (680, 683, 685, 684), (683, 687, 688, 685), (681, 686, 688, 687), (686, 690, 691, 688), (682, 689, 691, 690), (689, 684, 685, 691), (685, 688, 691), (692, 695, 697, 696), (695, 699, 700, 697), (693, 698, 700, 699), (698, 702, 703, 700), (694, 701, 703, 702), (701, 696, 697, 703), (697, 700, 703), (704, 707, 709, 708), (707, 711, 712, 709), (705, 710, 712, 711), (710, 714, 715, 712), (706, 713, 715, 714), (713, 708, 709, 715), (709, 712, 715), (716, 719, 721, 720), (719, 723, 724, 721), (717, 722, 724, 723), (722, 726, 727, 724), (718, 725, 727, 726), (725, 720, 721, 727), (721, 724, 727), (728, 731, 733, 732), (731, 735, 736, 733), (729, 734, 736, 735), (734, 738, 739, 736), (730, 737, 739, 738), (737, 732, 733, 739), (733, 736, 739), (740, 743, 745, 744), (743, 747, 748, 745), (741, 746, 748, 747), (746, 750, 751, 748), (742, 749, 751, 750), (749, 744, 745, 751), (745, 748, 751), (752, 755, 757, 756), (755, 759, 760, 757), (753, 758, 760, 759), (758, 762, 763, 760), (754, 761, 763, 762), (761, 756, 757, 763), (757, 760, 763), (764, 767, 769, 768), (767, 771, 772, 769), (765, 770, 772, 771), (770, 774, 775, 772), (766, 773, 775, 774), (773, 768, 769, 775), (769, 772, 775), (776, 779, 781, 780), (779, 783, 784, 781), (777, 782, 784, 783), (782, 786, 787, 784), (778, 785, 787, 786), (785, 780, 781, 787), (781, 784, 787), (788, 791, 793, 792), (791, 795, 796, 793), (789, 794, 796, 795), (794, 798, 799, 796), (790, 797, 799, 798), (797, 792, 793, 799), (793, 796, 799), (32, 44, 48, 35), (35, 48, 53, 39), (39, 53, 46, 33), (45, 56, 60, 50), (50, 60, 65, 54), (54, 65, 58, 46), (57, 68, 72, 62), (62, 72, 77, 66), (66, 77, 70, 58), (69, 80, 84, 74), (74, 84, 89, 78), (78, 89, 82, 70), (81, 92, 96, 86), (86, 96, 101, 90), (90, 101, 94, 82), (93, 104, 108, 98), (98, 108, 113, 102), (102, 113, 106, 94), (105, 116, 120, 110), (110, 120, 125, 114), (114, 125, 118, 106), (117, 128, 132, 122), (122, 132, 137, 126), (126, 137, 130, 118), (129, 140, 144, 134), (134, 144, 149, 138), (138, 149, 142, 130), (141, 152, 156, 146), (146, 156, 161, 150), (150, 161, 154, 142), (153, 164, 168, 158), (158, 168, 173, 162), (162, 173, 166, 154), (165, 176, 180, 170), (170, 180, 185, 174), (174, 185, 178, 166), (177, 188, 192, 182), (182, 192, 197, 186), (186, 197, 190, 178), (189, 200, 204, 194), (194, 204, 209, 198), (198, 209, 202, 190), (201, 212, 216, 206), (206, 216, 221, 210), (210, 221, 214, 202), (213, 224, 228, 218), (218, 228, 233, 222), (222, 233, 226, 214), (225, 236, 240, 230), (230, 240, 245, 234), (234, 245, 238, 226), (237, 248, 252, 242), (242, 252, 257, 246), (246, 257, 250, 238), (249, 260, 264, 254), (254, 264, 269, 258), (258, 269, 262, 250), (261, 272, 276, 266), (266, 276, 281, 270), (270, 281, 274, 262), (273, 284, 288, 278), (278, 288, 293, 282), (282, 293, 286, 274), (285, 296, 300, 290), (290, 300, 305, 294), (294, 305, 298, 286), (297, 308, 312, 302), (302, 312, 317, 306), (306, 317, 310, 298), (309, 320, 324, 314), (314, 324, 329, 318), (318, 329, 322, 310), (321, 332, 336, 326), (326, 336, 341, 330), (330, 341, 334, 322), (333, 344, 348, 338), (338, 348, 353, 342), (342, 353, 346, 334), (345, 356, 360, 350), (350, 360, 365, 354), (354, 365, 358, 346), (357, 368, 372, 362), (362, 372, 377, 366), (366, 377, 370, 358), (369, 380, 384, 374), (374, 384, 389, 378), (378, 389, 382, 370), (381, 392, 396, 386), (386, 396, 401, 390), (390, 401, 394, 382), (393, 404, 408, 398), (398, 408, 413, 402), (402, 413, 406, 394), (405, 34, 42, 410), (410, 42, 38, 414), (414, 38, 33, 406), (428, 416, 420, 431), (431, 420, 425, 435), (435, 425, 418, 429), (440, 430, 438, 443), (443, 438, 434, 447), (447, 434, 429, 441), (452, 442, 450, 455), (455, 450, 446, 459), (459, 446, 441, 453), (464, 454, 462, 467), (467, 462, 458, 471), (471, 458, 453, 465), (476, 466, 474, 479), (479, 474, 470, 483), (483, 470, 465, 477), (488, 478, 486, 491), (491, 486, 482, 495), (495, 482, 477, 489), (500, 490, 498, 503), (503, 498, 494, 507), (507, 494, 489, 501), (512, 502, 510, 515), (515, 510, 506, 519), (519, 506, 501, 513), (524, 514, 522, 527), (527, 522, 518, 531), (531, 518, 513, 525), (536, 526, 534, 539), (539, 534, 530, 543), (543, 530, 525, 537), (548, 538, 546, 551), (551, 546, 542, 555), (555, 542, 537, 549), (560, 550, 558, 563), (563, 558, 554, 567), (567, 554, 549, 561), (572, 562, 570, 575), (575, 570, 566, 579), (579, 566, 561, 573), (584, 574, 582, 587), (587, 582, 578, 591), (591, 578, 573, 585), (596, 586, 594, 599), (599, 594, 590, 603), (603, 590, 585, 597), (608, 598, 606, 611), (611, 606, 602, 615), (615, 602, 597, 609), (620, 610, 618, 623), (623, 618, 614, 627), (627, 614, 609, 621), (632, 622, 630, 635), (635, 630, 626, 639), (639, 626, 621, 633), (644, 634, 642, 647), (647, 642, 638, 651), (651, 638, 633, 645), (656, 646, 654, 659), (659, 654, 650, 663), (663, 650, 645, 657), (668, 658, 666, 671), (671, 666, 662, 675), (675, 662, 657, 669), (680, 670, 678, 683), (683, 678, 674, 687), (687, 674, 669, 681), (692, 682, 690, 695), (695, 690, 686, 699), (699, 686, 681, 693), (704, 694, 702, 707), (707, 702, 698, 711), (711, 698, 693, 705), (716, 706, 714, 719), (719, 714, 710, 723), (723, 710, 705, 717), (728, 718, 726, 731), (731, 726, 722, 735), (735, 722, 717, 729), (740, 730, 738, 743), (743, 738, 734, 747), (747, 734, 729, 741), (752, 742, 750, 755), (755, 750, 746, 759), (759, 746, 741, 753), (764, 754, 762, 767), (767, 762, 758, 771), (771, 758, 753, 765), (776, 766, 774, 779), (779, 774, 770, 783), (783, 770, 765, 777), (788, 778, 786, 791), (791, 786, 782, 795), (795, 782, 777, 789), (417, 790, 798, 422), (422, 798, 794, 426), (426, 794, 789, 418), (34, 417, 423, 41), (41, 423, 419, 36), (36, 419, 416, 32), (430, 45, 51, 437), (437, 51, 47, 432), (432, 47, 44, 428), (404, 788, 792, 407), (407, 792, 797, 411), (411, 797, 790, 405), (442, 57, 63, 449), (449, 63, 59, 444), (444, 59, 56, 440), (454, 69, 75, 461), (461, 75, 71, 456), (456, 71, 68, 452), (466, 81, 87, 473), (473, 87, 83, 468), (468, 83, 80, 464), (478, 93, 99, 485), (485, 99, 95, 480), (480, 95, 92, 476), (490, 105, 111, 497), (497, 111, 107, 492), (492, 107, 104, 488), (502, 117, 123, 509), (509, 123, 119, 504), (504, 119, 116, 500), (514, 129, 135, 521), (521, 135, 131, 516), (516, 131, 128, 512), (526, 141, 147, 533), (533, 147, 143, 528), (528, 143, 140, 524), (538, 153, 159, 545), (545, 159, 155, 540), (540, 155, 152, 536), (550, 165, 171, 557), (557, 171, 167, 552), (552, 167, 164, 548), (562, 177, 183, 569), (569, 183, 179, 564), (564, 179, 176, 560), (574, 189, 195, 581), (581, 195, 191, 576), (576, 191, 188, 572), (586, 201, 207, 593), (593, 207, 203, 588), (588, 203, 200, 584), (598, 213, 219, 605), (605, 219, 215, 600), (600, 215, 212, 596), (610, 225, 231, 617), (617, 231, 227, 612), (612, 227, 224, 608), (622, 237, 243, 629), (629, 243, 239, 624), (624, 239, 236, 620), (634, 249, 255, 641), (641, 255, 251, 636), (636, 251, 248, 632), (646, 261, 267, 653), (653, 267, 263, 648), (648, 263, 260, 644), (658, 273, 279, 665), (665, 279, 275, 660), (660, 275, 272, 656), (670, 285, 291, 677), (677, 291, 287, 672), (672, 287, 284, 668), (682, 297, 303, 689), (689, 303, 299, 684), (684, 299, 296, 680), (694, 309, 315, 701), (701, 315, 311, 696), (696, 311, 308, 692), (706, 321, 327, 713), (713, 327, 323, 708), (708, 323, 320, 704), (718, 333, 339, 725), (725, 339, 335, 720), (720, 335, 332, 716), (730, 345, 351, 737), (737, 351, 347, 732), (732, 347, 344, 728), (742, 357, 363, 749), (749, 363, 359, 744), (744, 359, 356, 740), (754, 369, 375, 761), (761, 375, 371, 756), (756, 371, 368, 752), (766, 381, 387, 773), (773, 387, 383, 768), (768, 383, 380, 764), (778, 393, 399, 785), (785, 399, 395, 780), (780, 395, 392, 776), (33, 46, 58, 70, 82, 94, 106, 118, 130, 142, 154, 166, 178, 190, 202, 214, 226, 238, 250, 262, 274, 286, 298, 310, 322, 334, 346, 358, 370, 382, 394, 406)])
_uv = me_cylinder.uv_layers.new(name='UVMap')
_uv.uv.foreach_set('vector', [0.991, 0.5175, 0.991, 0.9347, 0.9778, 0.9347, 0.9778, 0.5175, 0.8972, 0.5175, 0.8972, 0.9347, 0.8841, 0.9347, 0.8841, 0.5175, 0.8659, 0.5175, 0.8659, 0.9347, 0.8529, 0.9347, 0.8529, 0.5175, 0.8346, 0.5175, 0.8346, 0.9347, 0.8216, 0.9347, 0.8216, 0.5175, 0.8033, 0.5175, 0.8033, 0.9347, 0.7904, 0.9347, 0.7904, 0.5175, 0.7721, 0.5175, 0.7721, 0.9347, 0.7592, 0.9347, 0.7592, 0.5175, 0.7408, 0.5175, 0.7408, 0.9347, 0.7279, 0.9347, 0.7279, 0.5175, 0.7096, 0.5175, 0.7096, 0.9347, 0.6967, 0.9347, 0.6967, 0.5175, 0.6784, 0.5175, 0.6784, 0.9347, 0.6654, 0.9347, 0.6654, 0.5175, 0.6471, 0.5175, 0.6471, 0.9347, 0.6341, 0.9347, 0.6341, 0.5175, 0.6159, 0.5175, 0.6159, 0.9347, 0.6028, 0.9347, 0.6028, 0.5175, 0.5847, 0.5175, 0.5847, 0.9347, 0.5715, 0.9347, 0.5715, 0.5175, 0.5535, 0.5175, 0.5535, 0.9347, 0.5403, 0.9347, 0.5403, 0.5175, 0.5222, 0.5175, 0.5222, 0.9347, 0.509, 0.9347, 0.509, 0.5175, 0.491, 0.5175, 0.491, 0.9347, 0.4778, 0.9347, 0.4778, 0.5175, 0.4597, 0.5175, 0.4597, 0.9347, 0.4465, 0.9347, 0.4465, 0.5175, 0.4285, 0.5175, 0.4285, 0.9347, 0.4153, 0.9347, 0.4153, 0.5175, 0.3972, 0.5175, 0.3972, 0.9347, 0.3841, 0.9347, 0.3841, 0.5175, 0.3659, 0.5175, 0.3659, 0.9347, 0.3529, 0.9347, 0.3529, 0.5175, 0.3346, 0.5175, 0.3346, 0.9347, 0.3216, 0.9347, 0.3216, 0.5175, 0.3033, 0.5175, 0.3033, 0.9347, 0.2904, 0.9347, 0.2904, 0.5175, 0.2721, 0.5175, 0.2721, 0.9347, 0.2592, 0.9347, 0.2592, 0.5175, 0.2408, 0.5175, 0.2408, 0.9347, 0.2279, 0.9347, 0.2279, 0.5175, 0.2096, 0.5175, 0.2096, 0.9347, 0.1967, 0.9347, 0.1967, 0.5175, 0.1784, 0.5175, 0.1784, 0.9347, 0.1654, 0.9347, 0.1654, 0.5175, 0.1471, 0.5175, 0.1471, 0.9347, 0.1341, 0.9347, 0.1341, 0.5175, 0.1159, 0.5175, 0.1159, 0.9347, 0.1028, 0.9347, 0.1028, 0.5175, 0.0847, 0.5175, 0.0847, 0.9347, 0.07155, 0.9347, 0.07155, 0.5175, 0.05347, 0.5175, 0.05347, 0.9347, 0.04028, 0.9347, 0.04028, 0.5175, 0.9695, 0.9636, 0.9993, 0.9636, 0.997, 1.0, 0.9718, 1.0, 0.9597, 0.5175, 0.9597, 0.9347, 0.9465, 0.9347, 0.9465, 0.5175, 0.9285, 0.5175, 0.9285, 0.9347, 0.9153, 0.9347, 0.9153, 0.5175, 0.02223, 0.5175, 0.02223, 0.9347, 0.009016, 0.9347, 0.009016, 0.5175, 0.0007177, 0.9636, 0.03053, 0.9636, 0.02825, 1.0, 0.003002, 1.0, 0.907, 0.9636, 0.9368, 0.9636, 0.9345, 1.0, 0.9093, 1.0, 0.8757, 0.9636, 0.9055, 0.9636, 0.9032, 1.0, 0.878, 1.0, 0.8445, 0.9636, 0.8743, 0.9636, 0.872, 1.0, 0.8468, 1.0, 0.8132, 0.9636, 0.843, 0.9636, 0.8407, 1.0, 0.8155, 1.0, 0.782, 0.9636, 0.8118, 0.9636, 0.8095, 1.0, 0.7843, 1.0, 0.7507, 0.9636, 0.7805, 0.9636, 0.7782, 1.0, 0.753, 1.0, 0.7195, 0.9636, 0.7493, 0.9636, 0.747, 1.0, 0.7218, 1.0, 0.6882, 0.9636, 0.718, 0.9636, 0.7157, 1.0, 0.6905, 1.0, 0.657, 0.9636, 0.6868, 0.9636, 0.6845, 1.0, 0.6593, 1.0, 0.6257, 0.9636, 0.6555, 0.9636, 0.6532, 1.0, 0.628, 1.0, 0.5945, 0.9636, 0.6243, 0.9636, 0.622, 1.0, 0.5968, 1.0, 0.5632, 0.9636, 0.593, 0.9636, 0.5907, 1.0, 0.5655, 1.0, 0.532, 0.9636, 0.5618, 0.9636, 0.5595, 1.0, 0.5343, 1.0, 0.5007, 0.9636, 0.5305, 0.9636, 0.5282, 1.0, 0.503, 1.0, 0.4695, 0.9636, 0.4993, 0.9636, 0.497, 1.0, 0.4718, 1.0, 0.4382, 0.9636, 0.468, 0.9636, 0.4657, 1.0, 0.4405, 1.0, 0.407, 0.9636, 0.4368, 0.9636, 0.4345, 1.0, 0.4093, 1.0, 0.3757, 0.9636, 0.4055, 0.9636, 0.4032, 1.0, 0.378, 1.0, 0.3445, 0.9636, 0.3743, 0.9636, 0.372, 1.0, 0.3468, 1.0, 0.3132, 0.9636, 0.343, 0.9636, 0.3407, 1.0, 0.3155, 1.0, 0.282, 0.9636, 0.3118, 0.9636, 0.3095, 1.0, 0.2843, 1.0, 0.2507, 0.9636, 0.2805, 0.9636, 0.2782, 1.0, 0.253, 1.0, 0.2195, 0.9636, 0.2493, 0.9636, 0.247, 1.0, 0.2218, 1.0, 0.1882, 0.9636, 0.218, 0.9636, 0.2157, 1.0, 0.1905, 1.0, 0.157, 0.9636, 0.1868, 0.9636, 0.1845, 1.0, 0.1593, 1.0, 0.1257, 0.9636, 0.1555, 0.9636, 0.1532, 1.0, 0.128, 1.0, 0.09447, 0.9636, 0.1243, 0.9636, 0.122, 1.0, 0.09675, 1.0, 0.06322, 0.9636, 0.09303, 0.9636, 0.09075, 1.0, 0.0655, 1.0, 0.03197, 0.9636, 0.06178, 0.9636, 0.0595, 1.0, 0.03425, 1.0, 0.9382, 0.9636, 0.968, 0.9636, 0.9657, 1.0, 0.9405, 1.0, 0.2878, 0.4402, 0.25, 0.4439, 0.2122, 0.4402, 0.1758, 0.4291, 0.1423, 0.4112, 0.1129, 0.3871, 0.08879, 0.3577, 0.07088, 0.3242, 0.05984, 0.2878, 0.05612, 0.25, 0.05984, 0.2122, 0.07087, 0.1758, 0.08879, 0.1423, 0.1129, 0.1129, 0.1423, 0.08879, 0.1758, 0.07088, 0.2122, 0.05984, 0.25, 0.05612, 0.2878, 0.05984, 0.3242, 0.07088, 0.3577, 0.08879, 0.3871, 0.1129, 0.4112, 0.1423, 0.4291, 0.1758, 0.4402, 0.2122, 0.4439, 0.25, 0.4402, 0.2878, 0.4291, 0.3242, 0.4112, 0.3577, 0.3871, 0.3871, 0.3577, 0.4112, 0.3242, 0.4291, 0.991, 0.5175, 0.9936, 0.5089, 0.9979, 0.5092, 0.9967, 0.5175, 0.9936, 0.5089, 0.9965, 0.5, 0.9997, 0.5, 0.9979, 0.5092, 0.75, 0.4761, 0.7455, 0.4825, 0.75, 0.4856, 0.7545, 0.4825, 0.7455, 0.4825, 0.7404, 0.4891, 0.7468, 0.4897, 0.75, 0.4856, 0.009016, 0.5175, 0.003324, 0.5175, 0.00214, 0.5092, 0.00642, 0.5089, 0.003324, 0.5175, 0.0, 0.5175, 0.0, 0.5092, 0.00214, 0.5092, 0.9979, 0.5092, 1.0, 0.5045, 1.0, 0.5092, 0.9778, 0.5175, 0.9721, 0.5175, 0.9709, 0.5092, 0.9752, 0.5089, 0.9721, 0.5175, 0.9654, 0.5175, 0.9666, 0.5092, 0.9709, 0.5092, 0.9597, 0.5175, 0.9623, 0.5089, 0.9666, 0.5092, 0.9654, 0.5175, 0.9623, 0.5089, 0.9653, 0.5, 0.9685, 0.5, 0.9666, 0.5092, 0.7942, 0.4718, 0.791, 0.4789, 0.796, 0.481, 0.7998, 0.4771, 0.791, 0.4789, 0.7872, 0.4863, 0.7936, 0.4857, 0.796, 0.481, 0.9709, 0.5092, 0.9688, 0.5092, 0.9688, 0.5045, 0.9465, 0.5175, 0.9408, 0.5175, 0.9396, 0.5092, 0.9439, 0.5089, 0.9408, 0.5175, 0.9342, 0.5175, 0.9354, 0.5092, 0.9396, 0.5092, 0.9285, 0.5175, 0.9311, 0.5089, 0.9354, 0.5092, 0.9342, 0.5175, 0.9311, 0.5089, 0.934, 0.5, 0.9372, 0.5, 0.9354, 0.5092, 0.8367, 0.4589, 0.8349, 0.4665, 0.8402, 0.4676, 0.8432, 0.463, 0.8349, 0.4665, 0.8326, 0.4745, 0.8388, 0.4727, 0.8402, 0.4676, 0.9396, 0.5092, 0.9375, 0.5092, 0.9375, 0.5045, 0.9153, 0.5175, 0.9096, 0.5175, 0.9084, 0.5092, 0.9127, 0.5089, 0.9096, 0.5175, 0.9029, 0.5175, 0.9041, 0.5092, 0.9084, 0.5092, 0.8972, 0.5175, 0.8998, 0.5089, 0.9041, 0.5092, 0.9029, 0.5175, 0.8998, 0.5089, 0.9028, 0.5, 0.906, 0.5, 0.9041, 0.5092, 0.8758, 0.438, 0.8755, 0.4458, 0.8809, 0.4459, 0.8831, 0.4407, 0.8755, 0.4458, 0.8748, 0.4541, 0.8805, 0.4511, 0.8809, 0.4459, 0.9084, 0.5092, 0.9062, 0.5092, 0.9062, 0.5045, 0.8841, 0.5175, 0.8783, 0.5175, 0.8772, 0.5092, 0.8815, 0.5089, 0.8783, 0.5175, 0.8716, 0.5175, 0.8728, 0.5092, 0.8772, 0.5092, 0.8659, 0.5175, 0.8685, 0.5089, 0.8728, 0.5092, 0.8716, 0.5175, 0.8685, 0.5089, 0.8715, 0.5, 0.8747, 0.5, 0.8728, 0.5092, 0.9101, 0.4098, 0.9113, 0.4176, 0.9166, 0.4165, 0.9177, 0.4111, 0.9113, 0.4176, 0.9122, 0.4259, 0.9172, 0.4218, 0.9166, 0.4165, 0.8772, 0.5092, 0.875, 0.5092, 0.875, 0.5045, 0.8529, 0.5175, 0.8471, 0.5175, 0.8459, 0.5092, 0.8502, 0.5089, 0.8471, 0.5175, 0.8404, 0.5175, 0.8416, 0.5092, 0.8459, 0.5092, 0.8346, 0.5175, 0.8372, 0.5089, 0.8416, 0.5092, 0.8404, 0.5175, 0.8372, 0.5089, 0.8402, 0.5, 0.8435, 0.5, 0.8416, 0.5092, 0.9383, 0.3755, 0.9409, 0.3829, 0.9459, 0.3808, 0.946, 0.3753, 0.9409, 0.3829, 0.9434, 0.3909, 0.9475, 0.3859, 0.9459, 0.3808, 0.8459, 0.5092, 0.8438, 0.5092, 0.8438, 0.5045, 0.8216, 0.5175, 0.8159, 0.5175, 0.8147, 0.5092, 0.819, 0.5089, 0.8159, 0.5175, 0.8091, 0.5175, 0.8103, 0.5092, 0.8147, 0.5092, 0.8033, 0.5175, 0.806, 0.5089, 0.8103, 0.5092, 0.8091, 0.5175, 0.806, 0.5089, 0.809, 0.5, 0.8122, 0.5, 0.8103, 0.5092, 0.9592, 0.3365, 0.9631, 0.3432, 0.9677, 0.3401, 0.9667, 0.3347, 0.9631, 0.3432, 0.9671, 0.3505, 0.9702, 0.3447, 0.9677, 0.3401, 0.8147, 0.5092, 0.8125, 0.5092, 0.8125, 0.5045, 0.7904, 0.5175, 0.7846, 0.5175, 0.7834, 0.5092, 0.7878, 0.5089, 0.7846, 0.5175, 0.7779, 0.5175, 0.7791, 0.5092, 0.7834, 0.5092, 0.7721, 0.5175, 0.7747, 0.5089, 0.7791, 0.5092, 0.7779, 0.5175, 0.7747, 0.5089, 0.7777, 0.5, 0.781, 0.5, 0.7791, 0.5092, 0.972, 0.2941, 0.9772, 0.2998, 0.9811, 0.2959, 0.979, 0.2908, 0.9772, 0.2998, 0.9825, 0.3062, 0.9844, 0.3, 0.9811, 0.2959, 0.7834, 0.5092, 0.7812, 0.5092, 0.7812, 0.5045, 0.7592, 0.5175, 0.7534, 0.5175, 0.7522, 0.5092, 0.7565, 0.5089, 0.7534, 0.5175, 0.7466, 0.5175, 0.7478, 0.5092, 0.7522, 0.5092, 0.7408, 0.5175, 0.7435, 0.5089, 0.7478, 0.5092, 0.7466, 0.5175, 0.7435, 0.5089, 0.7465, 0.5, 0.7497, 0.5, 0.7478, 0.5092, 0.9764, 0.25, 0.9826, 0.2546, 0.9856, 0.25, 0.9826, 0.2454, 0.9826, 0.2546, 0.989, 0.2598, 0.9897, 0.2533, 0.9856, 0.25, 0.7522, 0.5092, 0.75, 0.5092, 0.75, 0.5045, 0.7279, 0.5175, 0.7221, 0.5175, 0.7209, 0.5092, 0.7253, 0.5089, 0.7221, 0.5175, 0.7154, 0.5175, 0.7166, 0.5092, 0.7209, 0.5092, 0.7096, 0.5175, 0.7122, 0.5089, 0.7166, 0.5092, 0.7154, 0.5175, 0.7122, 0.5089, 0.7152, 0.5, 0.7185, 0.5, 0.7166, 0.5092, 0.972, 0.2059, 0.979, 0.2092, 0.9811, 0.2041, 0.9772, 0.2002, 0.979, 0.2092, 0.9864, 0.213, 0.9857, 0.2064, 0.9811, 0.2041, 0.7209, 0.5092, 0.7188, 0.5092, 0.7188, 0.5045, 0.6967, 0.5175, 0.6909, 0.5175, 0.6897, 0.5092, 0.694, 0.5089, 0.6909, 0.5175, 0.6841, 0.5175, 0.6853, 0.5092, 0.6897, 0.5092, 0.6784, 0.5175, 0.681, 0.5089, 0.6853, 0.5092, 0.6841, 0.5175, 0.681, 0.5089, 0.684, 0.5, 0.6872, 0.5, 0.6853, 0.5092, 0.9592, 0.1635, 0.9667, 0.1653, 0.9677, 0.1599, 0.9631, 0.1568, 0.9667, 0.1653, 0.9746, 0.1676, 0.9727, 0.1613, 0.9677, 0.1599, 0.6897, 0.5092, 0.6875, 0.5092, 0.6875, 0.5045, 0.6654, 0.5175, 0.6596, 0.5175, 0.6584, 0.5092, 0.6628, 0.5089, 0.6596, 0.5175, 0.6529, 0.5175, 0.6541, 0.5092, 0.6584, 0.5092, 0.6471, 0.5175, 0.6498, 0.5089, 0.6541, 0.5092, 0.6529, 0.5175, 0.6498, 0.5089, 0.6527, 0.5, 0.656, 0.5, 0.6541, 0.5092, 0.9383, 0.1245, 0.946, 0.1247, 0.9459, 0.1192, 0.9409, 0.1171, 0.946, 0.1247, 0.9542, 0.1253, 0.9511, 0.1195, 0.9459, 0.1192, 0.6584, 0.5092, 0.6562, 0.5092, 0.6562, 0.5045, 0.6341, 0.5175, 0.6284, 0.5175, 0.6272, 0.5092, 0.6315, 0.5089, 0.6284, 0.5175, 0.6217, 0.5175, 0.6228, 0.5092, 0.6272, 0.5092, 0.6159, 0.5175, 0.6185, 0.5089, 0.6228, 0.5092, 0.6217, 0.5175, 0.6185, 0.5089, 0.6215, 0.5, 0.6247, 0.5, 0.6228, 0.5092, 0.9101, 0.09018, 0.9177, 0.08889, 0.9166, 0.08346, 0.9113, 0.08243, 0.9177, 0.08889, 0.9259, 0.08784, 0.9218, 0.08281, 0.9166, 0.08346, 0.6272, 0.5092, 0.625, 0.5092, 0.625, 0.5045, 0.6028, 0.5175, 0.5971, 0.5175, 0.5959, 0.5092, 0.6002, 0.5089, 0.5971, 0.5175, 0.5904, 0.5175, 0.5916, 0.5092, 0.5959, 0.5092, 0.5847, 0.5175, 0.5873, 0.5089, 0.5916, 0.5092, 0.5904, 0.5175, 0.5873, 0.5089, 0.5903, 0.5, 0.5935, 0.5, 0.5916, 0.5092, 0.8758, 0.06203, 0.8831, 0.05927, 0.8809, 0.05415, 0.8755, 0.0542, 0.8831, 0.05927, 0.8909, 0.05662, 0.8858, 0.05251, 0.8809, 0.05415, 0.5959, 0.5092, 0.5938, 0.5092, 0.5938, 0.5045, 0.5715, 0.5175, 0.5658, 0.5175, 0.5646, 0.5092, 0.5689, 0.5089, 0.5658, 0.5175, 0.5592, 0.5175, 0.5604, 0.5092, 0.5646, 0.5092, 0.5535, 0.5175, 0.5561, 0.5089, 0.5604, 0.5092, 0.5592, 0.5175, 0.5561, 0.5089, 0.559, 0.5, 0.5622, 0.5, 0.5604, 0.5092, 0.8367, 0.04111, 0.8432, 0.03697, 0.8402, 0.03237, 0.8349, 0.0335, 0.8432, 0.03697, 0.8504, 0.03284, 0.8447, 0.02979, 0.8402, 0.03237, 0.5646, 0.5092, 0.5625, 0.5092, 0.5625, 0.5045, 0.5403, 0.5175, 0.5346, 0.5175, 0.5334, 0.5092, 0.5377, 0.5089, 0.5346, 0.5175, 0.5279, 0.5175, 0.5291, 0.5092, 0.5334, 0.5092, 0.5222, 0.5175, 0.5248, 0.5089, 0.5291, 0.5092, 0.5279, 0.5175, 0.5248, 0.5089, 0.5278, 0.5, 0.531, 0.5, 0.5291, 0.5092, 0.7942, 0.02822, 0.7998, 0.02288, 0.796, 0.01895, 0.791, 0.02111, 0.7998, 0.02288, 0.8061, 0.01742, 0.7999, 0.01555, 0.796, 0.01895, 0.5334, 0.5092, 0.5312, 0.5092, 0.5312, 0.5045, 0.509, 0.5175, 0.5033, 0.5175, 0.5021, 0.5092, 0.5064, 0.5089, 0.5033, 0.5175, 0.4967, 0.5175, 0.4979, 0.5092, 0.5021, 0.5092, 0.491, 0.5175, 0.4936, 0.5089, 0.4979, 0.5092, 0.4967, 0.5175, 0.4936, 0.5089, 0.4965, 0.5, 0.4997, 0.5, 0.4979, 0.5092, 0.75, 0.02386, 0.7545, 0.01752, 0.75, 0.01442, 0.7455, 0.01752, 0.7545, 0.01752, 0.7596, 0.01095, 0.7532, 0.01032, 0.75, 0.01442, 0.5021, 0.5092, 0.5, 0.5092, 0.5, 0.5045, 0.4778, 0.5175, 0.4721, 0.5175, 0.4709, 0.5092, 0.4752, 0.5089, 0.4721, 0.5175, 0.4654, 0.5175, 0.4666, 0.5092, 0.4709, 0.5092, 0.4597, 0.5175, 0.4623, 0.5089, 0.4666, 0.5092, 0.4654, 0.5175, 0.4623, 0.5089, 0.4653, 0.5, 0.4685, 0.5, 0.4666, 0.5092, 0.7058, 0.02822, 0.709, 0.02111, 0.704, 0.01895, 0.7002, 0.02288, 0.709, 0.02111, 0.7128, 0.01366, 0.7064, 0.0143, 0.704, 0.01895, 0.4709, 0.5092, 0.4688, 0.5092, 0.4688, 0.5045, 0.4465, 0.5175, 0.4408, 0.5175, 0.4396, 0.5092, 0.4439, 0.5089, 0.4408, 0.5175, 0.4342, 0.5175, 0.4354, 0.5092, 0.4396, 0.5092, 0.4285, 0.5175, 0.4311, 0.5089, 0.4354, 0.5092, 0.4342, 0.5175, 0.4311, 0.5089, 0.434, 0.5, 0.4372, 0.5, 0.4354, 0.5092, 0.6633, 0.04111, 0.6651, 0.0335, 0.6598, 0.03237, 0.6568, 0.03697, 0.6651, 0.0335, 0.6674, 0.02546, 0.6612, 0.02733, 0.6598, 0.03237, 0.4396, 0.5092, 0.4375, 0.5092, 0.4375, 0.5045, 0.4153, 0.5175, 0.4096, 0.5175, 0.4084, 0.5092, 0.4127, 0.5089, 0.4096, 0.5175, 0.4029, 0.5175, 0.4041, 0.5092, 0.4084, 0.5092, 0.3972, 0.5175, 0.3998, 0.5089, 0.4041, 0.5092, 0.4029, 0.5175, 0.3998, 0.5089, 0.4028, 0.5, 0.406, 0.5, 0.4041, 0.5092, 0.6242, 0.06203, 0.6245, 0.0542, 0.6191, 0.05415, 0.6169, 0.05927, 0.6245, 0.0542, 0.6252, 0.04587, 0.6195, 0.04892, 0.6191, 0.05415, 0.4084, 0.5092, 0.4062, 0.5092, 0.4062, 0.5045, 0.3841, 0.5175, 0.3783, 0.5175, 0.3772, 0.5092, 0.3815, 0.5089, 0.3783, 0.5175, 0.3716, 0.5175, 0.3728, 0.5092, 0.3772, 0.5092, 0.3659, 0.5175, 0.3685, 0.5089, 0.3728, 0.5092, 0.3716, 0.5175, 0.3685, 0.5089, 0.3715, 0.5, 0.3747, 0.5, 0.3728, 0.5092, 0.5899, 0.09018, 0.5887, 0.08243, 0.5834, 0.08346, 0.5823, 0.08889, 0.5887, 0.08243, 0.5878, 0.07412, 0.5828, 0.07823, 0.5834, 0.08346, 0.3772, 0.5092, 0.375, 0.5092, 0.375, 0.5045, 0.3529, 0.5175, 0.3471, 0.5175, 0.3459, 0.5092, 0.3502, 0.5089, 0.3471, 0.5175, 0.3404, 0.5175, 0.3416, 0.5092, 0.3459, 0.5092, 0.3346, 0.5175, 0.3372, 0.5089, 0.3416, 0.5092, 0.3404, 0.5175, 0.3372, 0.5089, 0.3402, 0.5, 0.3435, 0.5, 0.3416, 0.5092, 0.5617, 0.1245, 0.5591, 0.1171, 0.5541, 0.1192, 0.554, 0.1247, 0.5591, 0.1171, 0.5566, 0.1091, 0.5525, 0.1141, 0.5541, 0.1192, 0.3459, 0.5092, 0.3438, 0.5092, 0.3438, 0.5045, 0.3216, 0.5175, 0.3159, 0.5175, 0.3147, 0.5092, 0.319, 0.5089, 0.3159, 0.5175, 0.3091, 0.5175, 0.3103, 0.5092, 0.3147, 0.5092, 0.3033, 0.5175, 0.306, 0.5089, 0.3103, 0.5092, 0.3091, 0.5175, 0.306, 0.5089, 0.309, 0.5, 0.3122, 0.5, 0.3103, 0.5092, 0.5408, 0.1635, 0.5369, 0.1568, 0.5323, 0.1599, 0.5333, 0.1653, 0.5369, 0.1568, 0.5329, 0.1495, 0.5298, 0.1553, 0.5323, 0.1599, 0.3147, 0.5092, 0.3125, 0.5092, 0.3125, 0.5045, 0.2904, 0.5175, 0.2846, 0.5175, 0.2834, 0.5092, 0.2878, 0.5089, 0.2846, 0.5175, 0.2779, 0.5175, 0.2791, 0.5092, 0.2834, 0.5092, 0.2721, 0.5175, 0.2747, 0.5089, 0.2791, 0.5092, 0.2779, 0.5175, 0.2747, 0.5089, 0.2777, 0.5, 0.281, 0.5, 0.2791, 0.5092, 0.528, 0.2059, 0.5228, 0.2002, 0.5189, 0.2041, 0.521, 0.2092, 0.5228, 0.2002, 0.5175, 0.1938, 0.5156, 0.2, 0.5189, 0.2041, 0.2834, 0.5092, 0.2812, 0.5092, 0.2812, 0.5045, 0.2592, 0.5175, 0.2534, 0.5175, 0.2522, 0.5092, 0.2565, 0.5089, 0.2534, 0.5175, 0.2466, 0.5175, 0.2478, 0.5092, 0.2522, 0.5092, 0.2408, 0.5175, 0.2435, 0.5089, 0.2478, 0.5092, 0.2466, 0.5175, 0.2435, 0.5089, 0.2465, 0.5, 0.2497, 0.5, 0.2478, 0.5092, 0.5236, 0.25, 0.5174, 0.2454, 0.5144, 0.25, 0.5174, 0.2546, 0.5174, 0.2454, 0.511, 0.2402, 0.5103, 0.2467, 0.5144, 0.25, 0.2522, 0.5092, 0.25, 0.5092, 0.25, 0.5045, 0.2279, 0.5175, 0.2221, 0.5175, 0.2209, 0.5092, 0.2253, 0.5089, 0.2221, 0.5175, 0.2154, 0.5175, 0.2166, 0.5092, 0.2209, 0.5092, 0.2096, 0.5175, 0.2122, 0.5089, 0.2166, 0.5092, 0.2154, 0.5175, 0.2122, 0.5089, 0.2152, 0.5, 0.2185, 0.5, 0.2166, 0.5092, 0.528, 0.2941, 0.521, 0.2908, 0.5189, 0.2959, 0.5228, 0.2998, 0.521, 0.2908, 0.5136, 0.287, 0.5143, 0.2936, 0.5189, 0.2959, 0.2209, 0.5092, 0.2188, 0.5092, 0.2188, 0.5045, 0.1967, 0.5175, 0.1909, 0.5175, 0.1897, 0.5092, 0.194, 0.5089, 0.1909, 0.5175, 0.1841, 0.5175, 0.1853, 0.5092, 0.1897, 0.5092, 0.1784, 0.5175, 0.181, 0.5089, 0.1853, 0.5092, 0.1841, 0.5175, 0.181, 0.5089, 0.184, 0.5, 0.1872, 0.5, 0.1853, 0.5092, 0.5408, 0.3365, 0.5333, 0.3347, 0.5323, 0.3401, 0.5369, 0.3432, 0.5333, 0.3347, 0.5254, 0.3324, 0.5273, 0.3387, 0.5323, 0.3401, 0.1897, 0.5092, 0.1875, 0.5092, 0.1875, 0.5045, 0.1654, 0.5175, 0.1596, 0.5175, 0.1584, 0.5092, 0.1628, 0.5089, 0.1596, 0.5175, 0.1529, 0.5175, 0.1541, 0.5092, 0.1584, 0.5092, 0.1471, 0.5175, 0.1498, 0.5089, 0.1541, 0.5092, 0.1529, 0.5175, 0.1498, 0.5089, 0.1527, 0.5, 0.156, 0.5, 0.1541, 0.5092, 0.5617, 0.3755, 0.554, 0.3753, 0.5541, 0.3808, 0.5591, 0.3829, 0.554, 0.3753, 0.5458, 0.3747, 0.5489, 0.3805, 0.5541, 0.3808, 0.1584, 0.5092, 0.1562, 0.5092, 0.1562, 0.5045, 0.1341, 0.5175, 0.1284, 0.5175, 0.1272, 0.5092, 0.1315, 0.5089, 0.1284, 0.5175, 0.1217, 0.5175, 0.1228, 0.5092, 0.1272, 0.5092, 0.1159, 0.5175, 0.1185, 0.5089, 0.1228, 0.5092, 0.1217, 0.5175, 0.1185, 0.5089, 0.1215, 0.5, 0.1247, 0.5, 0.1228, 0.5092, 0.5899, 0.4098, 0.5823, 0.4111, 0.5834, 0.4165, 0.5887, 0.4176, 0.5823, 0.4111, 0.5741, 0.4122, 0.5782, 0.4172, 0.5834, 0.4165, 0.1272, 0.5092, 0.125, 0.5092, 0.125, 0.5045, 0.1028, 0.5175, 0.0971, 0.5175, 0.09591, 0.5092, 0.1002, 0.5089, 0.0971, 0.5175, 0.09041, 0.5175, 0.0916, 0.5092, 0.09591, 0.5092, 0.0847, 0.5175, 0.0873, 0.5089, 0.0916, 0.5092, 0.09041, 0.5175, 0.0873, 0.5089, 0.09026, 0.5, 0.09347, 0.5, 0.0916, 0.5092, 0.6242, 0.438, 0.6169, 0.4407, 0.6191, 0.4459, 0.6245, 0.4458, 0.6169, 0.4407, 0.6091, 0.4434, 0.6142, 0.4475, 0.6191, 0.4459, 0.09591, 0.5092, 0.09375, 0.5092, 0.09375, 0.5045, 0.07155, 0.5175, 0.06584, 0.5175, 0.06465, 0.5092, 0.06894, 0.5089, 0.06584, 0.5175, 0.05917, 0.5175, 0.06036, 0.5092, 0.06465, 0.5092, 0.05347, 0.5175, 0.05607, 0.5089, 0.06036, 0.5092, 0.05917, 0.5175, 0.05607, 0.5089, 0.05902, 0.5, 0.06222, 0.5, 0.06036, 0.5092, 0.6633, 0.4589, 0.6568, 0.463, 0.6598, 0.4676, 0.6651, 0.4665, 0.6568, 0.463, 0.6496, 0.4672, 0.6553, 0.4702, 0.6598, 0.4676, 0.06465, 0.5092, 0.0625, 0.5092, 0.0625, 0.5045, 0.04028, 0.5175, 0.03458, 0.5175, 0.03339, 0.5092, 0.03768, 0.5089, 0.03458, 0.5175, 0.02793, 0.5175, 0.02911, 0.5092, 0.03339, 0.5092, 0.02223, 0.5175, 0.02483, 0.5089, 0.02911, 0.5092, 0.02793, 0.5175, 0.02483, 0.5089, 0.02778, 0.5, 0.03097, 0.5, 0.02911, 0.5092, 0.7058, 0.4718, 0.7002, 0.4771, 0.704, 0.481, 0.709, 0.4789, 0.7002, 0.4771, 0.6939, 0.4826, 0.7001, 0.4845, 0.704, 0.481, 0.03339, 0.5092, 0.03125, 0.5092, 0.03125, 0.5045, 0.991, 0.9347, 0.9967, 0.9347, 0.9979, 0.9442, 0.9936, 0.9448, 0.9967, 0.9347, 1.0, 0.9347, 1.0, 0.9442, 0.9979, 0.9442, 0.009016, 0.9347, 0.006371, 0.9448, 0.002113, 0.9442, 0.003324, 0.9347, 0.006371, 0.9448, 1.003, 0.9576, 0.9998, 0.954, 0.002113, 0.9442, 0.9993, 0.9636, 0.9967, 0.957, 0.9998, 0.954, 1.003, 0.9576, 0.9967, 0.957, 0.9936, 0.9448, 0.9979, 0.9442, 0.9998, 0.954, 0.9979, 0.9442, 1.0, 0.9442, 1.0, 0.9507, 0.9778, 0.9347, 0.9751, 0.9448, 0.9709, 0.9442, 0.9721, 0.9347, 0.9751, 0.9448, 0.9713, 0.9576, 0.9685, 0.954, 0.9709, 0.9442, 0.968, 0.9636, 0.9654, 0.957, 0.9685, 0.954, 0.9713, 0.9576, 0.9654, 0.957, 0.9624, 0.9448, 0.9666, 0.9442, 0.9685, 0.954, 0.9597, 0.9347, 0.9654, 0.9347, 0.9666, 0.9442, 0.9624, 0.9448, 0.9654, 0.9347, 0.9721, 0.9347, 0.9709, 0.9442, 0.9666, 0.9442, 0.9709, 0.9442, 0.9688, 0.9507, 0.9688, 0.9442, 0.9465, 0.9347, 0.9439, 0.9448, 0.9396, 0.9442, 0.9408, 0.9347, 0.9439, 0.9448, 0.9401, 0.9576, 0.9373, 0.954, 0.9396, 0.9442, 0.9368, 0.9636, 0.9342, 0.957, 0.9373, 0.954, 0.9401, 0.9576, 0.9342, 0.957, 0.9311, 0.9448, 0.9354, 0.9442, 0.9373, 0.954, 0.9285, 0.9347, 0.9342, 0.9347, 0.9354, 0.9442, 0.9311, 0.9448, 0.9342, 0.9347, 0.9408, 0.9347, 0.9396, 0.9442, 0.9354, 0.9442, 0.9396, 0.9442, 0.9375, 0.9507, 0.9375, 0.9442, 0.9153, 0.9347, 0.9127, 0.9448, 0.9084, 0.9442, 0.9096, 0.9347, 0.9127, 0.9448, 0.9088, 0.9576, 0.906, 0.954, 0.9084, 0.9442, 0.9055, 0.9636, 0.9029, 0.957, 0.906, 0.954, 0.9088, 0.9576, 0.9029, 0.957, 0.8999, 0.9448, 0.9041, 0.9442, 0.906, 0.954, 0.8972, 0.9347, 0.9029, 0.9347, 0.9041, 0.9442, 0.8999, 0.9448, 0.9029, 0.9347, 0.9096, 0.9347, 0.9084, 0.9442, 0.9041, 0.9442, 0.9084, 0.9442, 0.9062, 0.9507, 0.9062, 0.9442, 0.8841, 0.9347, 0.8815, 0.9448, 0.8772, 0.9442, 0.8783, 0.9347, 0.8815, 0.9448, 0.8776, 0.9576, 0.8748, 0.954, 0.8772, 0.9442, 0.8743, 0.9636, 0.8717, 0.957, 0.8748, 0.954, 0.8776, 0.9576, 0.8717, 0.957, 0.8686, 0.9448, 0.8729, 0.9442, 0.8748, 0.954, 0.8659, 0.9347, 0.8716, 0.9347, 0.8729, 0.9442, 0.8686, 0.9448, 0.8716, 0.9347, 0.8783, 0.9347, 0.8772, 0.9442, 0.8729, 0.9442, 0.8772, 0.9442, 0.875, 0.9507, 0.875, 0.9442, 0.8529, 0.9347, 0.8502, 0.9448, 0.8459, 0.9442, 0.8471, 0.9347, 0.8502, 0.9448, 0.8464, 0.9576, 0.8435, 0.954, 0.8459, 0.9442, 0.843, 0.9636, 0.8404, 0.957, 0.8435, 0.954, 0.8464, 0.9576, 0.8404, 0.957, 0.8373, 0.9448, 0.8416, 0.9442, 0.8435, 0.954, 0.8346, 0.9347, 0.8404, 0.9347, 0.8416, 0.9442, 0.8373, 0.9448, 0.8404, 0.9347, 0.8471, 0.9347, 0.8459, 0.9442, 0.8416, 0.9442, 0.8459, 0.9442, 0.8438, 0.9507, 0.8438, 0.9442, 0.8216, 0.9347, 0.819, 0.9448, 0.8147, 0.9442, 0.8159, 0.9347, 0.819, 0.9448, 0.8151, 0.9576, 0.8123, 0.954, 0.8147, 0.9442, 0.8118, 0.9636, 0.8091, 0.957, 0.8123, 0.954, 0.8151, 0.9576, 0.8091, 0.957, 0.806, 0.9448, 0.8104, 0.9442, 0.8123, 0.954, 0.8033, 0.9347, 0.8091, 0.9347, 0.8104, 0.9442, 0.806, 0.9448, 0.8091, 0.9347, 0.8159, 0.9347, 0.8147, 0.9442, 0.8104, 0.9442, 0.8147, 0.9442, 0.8125, 0.9507, 0.8125, 0.9442, 0.7904, 0.9347, 0.7877, 0.9448, 0.7834, 0.9442, 0.7846, 0.9347, 0.7877, 0.9448, 0.7839, 0.9576, 0.781, 0.954, 0.7834, 0.9442, 0.7805, 0.9636, 0.7779, 0.957, 0.781, 0.954, 0.7839, 0.9576, 0.7779, 0.957, 0.7748, 0.9448, 0.7791, 0.9442, 0.781, 0.954, 0.7721, 0.9347, 0.7779, 0.9347, 0.7791, 0.9442, 0.7748, 0.9448, 0.7779, 0.9347, 0.7846, 0.9347, 0.7834, 0.9442, 0.7791, 0.9442, 0.7834, 0.9442, 0.7812, 0.9507, 0.7812, 0.9442, 0.7592, 0.9347, 0.7565, 0.9448, 0.7522, 0.9442, 0.7534, 0.9347, 0.7565, 0.9448, 0.7526, 0.9576, 0.7498, 0.954, 0.7522, 0.9442, 0.7493, 0.9636, 0.7466, 0.957, 0.7498, 0.954, 0.7526, 0.9576, 0.7466, 0.957, 0.7435, 0.9448, 0.7478, 0.9442, 0.7498, 0.954, 0.7408, 0.9347, 0.7466, 0.9347, 0.7478, 0.9442, 0.7435, 0.9448, 0.7466, 0.9347, 0.7534, 0.9347, 0.7522, 0.9442, 0.7478, 0.9442, 0.7522, 0.9442, 0.75, 0.9507, 0.75, 0.9442, 0.7279, 0.9347, 0.7252, 0.9448, 0.7209, 0.9442, 0.7221, 0.9347, 0.7252, 0.9448, 0.7213, 0.9576, 0.7185, 0.954, 0.7209, 0.9442, 0.718, 0.9636, 0.7153, 0.957, 0.7185, 0.954, 0.7213, 0.9576, 0.7153, 0.957, 0.7123, 0.9448, 0.7166, 0.9442, 0.7185, 0.954, 0.7096, 0.9347, 0.7154, 0.9347, 0.7166, 0.9442, 0.7123, 0.9448, 0.7154, 0.9347, 0.7221, 0.9347, 0.7209, 0.9442, 0.7166, 0.9442, 0.7209, 0.9442, 0.7188, 0.9507, 0.7187, 0.9442, 0.6967, 0.9347, 0.694, 0.9448, 0.6896, 0.9442, 0.6909, 0.9347, 0.694, 0.9448, 0.6901, 0.9576, 0.6872, 0.954, 0.6896, 0.9442, 0.6868, 0.9636, 0.6841, 0.957, 0.6872, 0.954, 0.6901, 0.9576, 0.6841, 0.957, 0.681, 0.9448, 0.6853, 0.9442, 0.6872, 0.954, 0.6784, 0.9347, 0.6841, 0.9347, 0.6853, 0.9442, 0.681, 0.9448, 0.6841, 0.9347, 0.6909, 0.9347, 0.6896, 0.9442, 0.6853, 0.9442, 0.6896, 0.9442, 0.6875, 0.9507, 0.6875, 0.9442, 0.6654, 0.9347, 0.6627, 0.9448, 0.6584, 0.9442, 0.6596, 0.9347, 0.6627, 0.9448, 0.6588, 0.9576, 0.656, 0.954, 0.6584, 0.9442, 0.6555, 0.9636, 0.6528, 0.957, 0.656, 0.954, 0.6588, 0.9576, 0.6528, 0.957, 0.6498, 0.9448, 0.6541, 0.9442, 0.656, 0.954, 0.6471, 0.9347, 0.6529, 0.9347, 0.6541, 0.9442, 0.6498, 0.9448, 0.6529, 0.9347, 0.6596, 0.9347, 0.6584, 0.9442, 0.6541, 0.9442, 0.6584, 0.9442, 0.6562, 0.9507, 0.6562, 0.9442, 0.6341, 0.9347, 0.6314, 0.9448, 0.6271, 0.9442, 0.6284, 0.9347, 0.6314, 0.9448, 0.6276, 0.9576, 0.6247, 0.954, 0.6271, 0.9442, 0.6243, 0.9636, 0.6216, 0.957, 0.6247, 0.954, 0.6276, 0.9576, 0.6216, 0.957, 0.6185, 0.9448, 0.6228, 0.9442, 0.6247, 0.954, 0.6159, 0.9347, 0.6217, 0.9347, 0.6228, 0.9442, 0.6185, 0.9448, 0.6217, 0.9347, 0.6284, 0.9347, 0.6271, 0.9442, 0.6228, 0.9442, 0.6271, 0.9442, 0.625, 0.9507, 0.625, 0.9442, 0.6028, 0.9347, 0.6001, 0.9448, 0.5959, 0.9442, 0.5971, 0.9347, 0.6001, 0.9448, 0.5963, 0.9576, 0.5935, 0.954, 0.5959, 0.9442, 0.593, 0.9636, 0.5904, 0.957, 0.5935, 0.954, 0.5963, 0.9576, 0.5904, 0.957, 0.5873, 0.9448, 0.5916, 0.9442, 0.5935, 0.954, 0.5847, 0.9347, 0.5904, 0.9347, 0.5916, 0.9442, 0.5873, 0.9448, 0.5904, 0.9347, 0.5971, 0.9347, 0.5959, 0.9442, 0.5916, 0.9442, 0.5959, 0.9442, 0.5938, 0.9507, 0.5938, 0.9442, 0.5715, 0.9347, 0.5689, 0.9448, 0.5646, 0.9442, 0.5658, 0.9347, 0.5689, 0.9448, 0.565, 0.9576, 0.5622, 0.954, 0.5646, 0.9442, 0.5618, 0.9636, 0.5591, 0.957, 0.5622, 0.954, 0.565, 0.9576, 0.5591, 0.957, 0.5561, 0.9448, 0.5604, 0.9442, 0.5622, 0.954, 0.5535, 0.9347, 0.5592, 0.9347, 0.5604, 0.9442, 0.5561, 0.9448, 0.5592, 0.9347, 0.5658, 0.9347, 0.5646, 0.9442, 0.5604, 0.9442, 0.5646, 0.9442, 0.5625, 0.9507, 0.5625, 0.9442, 0.5403, 0.9347, 0.5376, 0.9448, 0.5334, 0.9442, 0.5346, 0.9347, 0.5376, 0.9448, 0.5338, 0.9576, 0.531, 0.954, 0.5334, 0.9442, 0.5305, 0.9636, 0.5279, 0.957, 0.531, 0.954, 0.5338, 0.9576, 0.5279, 0.957, 0.5249, 0.9448, 0.5291, 0.9442, 0.531, 0.954, 0.5222, 0.9347, 0.5279, 0.9347, 0.5291, 0.9442, 0.5249, 0.9448, 0.5279, 0.9347, 0.5346, 0.9347, 0.5334, 0.9442, 0.5291, 0.9442, 0.5334, 0.9442, 0.5312, 0.9507, 0.5312, 0.9442, 0.509, 0.9347, 0.5064, 0.9448, 0.5021, 0.9442, 0.5033, 0.9347, 0.5064, 0.9448, 0.5026, 0.9576, 0.4998, 0.954, 0.5021, 0.9442, 0.4993, 0.9636, 0.4967, 0.957, 0.4998, 0.954, 0.5026, 0.9576, 0.4967, 0.957, 0.4936, 0.9448, 0.4979, 0.9442, 0.4998, 0.954, 0.491, 0.9347, 0.4967, 0.9347, 0.4979, 0.9442, 0.4936, 0.9448, 0.4967, 0.9347, 0.5033, 0.9347, 0.5021, 0.9442, 0.4979, 0.9442, 0.5021, 0.9442, 0.5, 0.9507, 0.5, 0.9442, 0.4778, 0.9347, 0.4751, 0.9448, 0.4709, 0.9442, 0.4721, 0.9347, 0.4751, 0.9448, 0.4713, 0.9576, 0.4685, 0.954, 0.4709, 0.9442, 0.468, 0.9636, 0.4654, 0.957, 0.4685, 0.954, 0.4713, 0.9576, 0.4654, 0.957, 0.4624, 0.9448, 0.4666, 0.9442, 0.4685, 0.954, 0.4597, 0.9347, 0.4654, 0.9347, 0.4666, 0.9442, 0.4624, 0.9448, 0.4654, 0.9347, 0.4721, 0.9347, 0.4709, 0.9442, 0.4666, 0.9442, 0.4709, 0.9442, 0.4688, 0.9507, 0.4688, 0.9442, 0.4465, 0.9347, 0.4439, 0.9448, 0.4396, 0.9442, 0.4408, 0.9347, 0.4439, 0.9448, 0.4401, 0.9576, 0.4373, 0.954, 0.4396, 0.9442, 0.4368, 0.9636, 0.4342, 0.957, 0.4373, 0.954, 0.4401, 0.9576, 0.4342, 0.957, 0.4311, 0.9448, 0.4354, 0.9442, 0.4373, 0.954, 0.4285, 0.9347, 0.4342, 0.9347, 0.4354, 0.9442, 0.4311, 0.9448, 0.4342, 0.9347, 0.4408, 0.9347, 0.4396, 0.9442, 0.4354, 0.9442, 0.4396, 0.9442, 0.4375, 0.9507, 0.4375, 0.9442, 0.4153, 0.9347, 0.4127, 0.9448, 0.4084, 0.9442, 0.4096, 0.9347, 0.4127, 0.9448, 0.4088, 0.9576, 0.406, 0.954, 0.4084, 0.9442, 0.4055, 0.9636, 0.4029, 0.957, 0.406, 0.954, 0.4088, 0.9576, 0.4029, 0.957, 0.3999, 0.9448, 0.4041, 0.9442, 0.406, 0.954, 0.3972, 0.9347, 0.4029, 0.9347, 0.4041, 0.9442, 0.3999, 0.9448, 0.4029, 0.9347, 0.4096, 0.9347, 0.4084, 0.9442, 0.4041, 0.9442, 0.4084, 0.9442, 0.4062, 0.9507, 0.4062, 0.9442, 0.3841, 0.9347, 0.3815, 0.9448, 0.3772, 0.9442, 0.3783, 0.9347, 0.3815, 0.9448, 0.3776, 0.9576, 0.3748, 0.954, 0.3772, 0.9442, 0.3743, 0.9636, 0.3717, 0.957, 0.3748, 0.954, 0.3776, 0.9576, 0.3717, 0.957, 0.3686, 0.9448, 0.3729, 0.9442, 0.3748, 0.954, 0.3659, 0.9347, 0.3716, 0.9347, 0.3729, 0.9442, 0.3686, 0.9448, 0.3716, 0.9347, 0.3783, 0.9347, 0.3772, 0.9442, 0.3729, 0.9442, 0.3772, 0.9442, 0.375, 0.9507, 0.375, 0.9442, 0.3529, 0.9347, 0.3502, 0.9448, 0.3459, 0.9442, 0.3471, 0.9347, 0.3502, 0.9448, 0.3464, 0.9576, 0.3435, 0.954, 0.3459, 0.9442, 0.343, 0.9636, 0.3404, 0.957, 0.3435, 0.954, 0.3464, 0.9576, 0.3404, 0.957, 0.3373, 0.9448, 0.3416, 0.9442, 0.3435, 0.954, 0.3346, 0.9347, 0.3404, 0.9347, 0.3416, 0.9442, 0.3373, 0.9448, 0.3404, 0.9347, 0.3471, 0.9347, 0.3459, 0.9442, 0.3416, 0.9442, 0.3459, 0.9442, 0.3438, 0.9507, 0.3438, 0.9442, 0.3216, 0.9347, 0.319, 0.9448, 0.3147, 0.9442, 0.3159, 0.9347, 0.319, 0.9448, 0.3151, 0.9576, 0.3123, 0.954, 0.3147, 0.9442, 0.3118, 0.9636, 0.3091, 0.957, 0.3123, 0.954, 0.3151, 0.9576, 0.3091, 0.957, 0.306, 0.9448, 0.3104, 0.9442, 0.3123, 0.954, 0.3033, 0.9347, 0.3091, 0.9347, 0.3104, 0.9442, 0.306, 0.9448, 0.3091, 0.9347, 0.3159, 0.9347, 0.3147, 0.9442, 0.3104, 0.9442, 0.3147, 0.9442, 0.3125, 0.9507, 0.3125, 0.9442, 0.2904, 0.9347, 0.2877, 0.9448, 0.2834, 0.9442, 0.2846, 0.9347, 0.2877, 0.9448, 0.2839, 0.9576, 0.281, 0.954, 0.2834, 0.9442, 0.2805, 0.9636, 0.2779, 0.957, 0.281, 0.954, 0.2839, 0.9576, 0.2779, 0.957, 0.2748, 0.9448, 0.2791, 0.9442, 0.281, 0.954, 0.2721, 0.9347, 0.2779, 0.9347, 0.2791, 0.9442, 0.2748, 0.9448, 0.2779, 0.9347, 0.2846, 0.9347, 0.2834, 0.9442, 0.2791, 0.9442, 0.2834, 0.9442, 0.2812, 0.9507, 0.2812, 0.9442, 0.2592, 0.9347, 0.2565, 0.9448, 0.2522, 0.9442, 0.2534, 0.9347, 0.2565, 0.9448, 0.2526, 0.9576, 0.2498, 0.954, 0.2522, 0.9442, 0.2493, 0.9636, 0.2466, 0.957, 0.2498, 0.954, 0.2526, 0.9576, 0.2466, 0.957, 0.2435, 0.9448, 0.2478, 0.9442, 0.2498, 0.954, 0.2408, 0.9347, 0.2466, 0.9347, 0.2478, 0.9442, 0.2435, 0.9448, 0.2466, 0.9347, 0.2534, 0.9347, 0.2522, 0.9442, 0.2478, 0.9442, 0.2522, 0.9442, 0.25, 0.9507, 0.25, 0.9442, 0.2279, 0.9347, 0.2252, 0.9448, 0.2209, 0.9442, 0.2221, 0.9347, 0.2252, 0.9448, 0.2213, 0.9576, 0.2185, 0.954, 0.2209, 0.9442, 0.218, 0.9636, 0.2153, 0.957, 0.2185, 0.954, 0.2213, 0.9576, 0.2153, 0.957, 0.2123, 0.9448, 0.2166, 0.9442, 0.2185, 0.954, 0.2096, 0.9347, 0.2154, 0.9347, 0.2166, 0.9442, 0.2123, 0.9448, 0.2154, 0.9347, 0.2221, 0.9347, 0.2209, 0.9442, 0.2166, 0.9442, 0.2209, 0.9442, 0.2188, 0.9507, 0.2188, 0.9442, 0.1967, 0.9347, 0.194, 0.9448, 0.1896, 0.9442, 0.1909, 0.9347, 0.194, 0.9448, 0.1901, 0.9576, 0.1872, 0.954, 0.1896, 0.9442, 0.1868, 0.9636, 0.1841, 0.957, 0.1872, 0.954, 0.1901, 0.9576, 0.1841, 0.957, 0.181, 0.9448, 0.1853, 0.9442, 0.1872, 0.954, 0.1784, 0.9347, 0.1841, 0.9347, 0.1853, 0.9442, 0.181, 0.9448, 0.1841, 0.9347, 0.1909, 0.9347, 0.1896, 0.9442, 0.1853, 0.9442, 0.1896, 0.9442, 0.1875, 0.9507, 0.1875, 0.9442, 0.1654, 0.9347, 0.1627, 0.9448, 0.1584, 0.9442, 0.1596, 0.9347, 0.1627, 0.9448, 0.1588, 0.9576, 0.156, 0.954, 0.1584, 0.9442, 0.1555, 0.9636, 0.1528, 0.957, 0.156, 0.954, 0.1588, 0.9576, 0.1528, 0.957, 0.1498, 0.9448, 0.1541, 0.9442, 0.156, 0.954, 0.1471, 0.9347, 0.1529, 0.9347, 0.1541, 0.9442, 0.1498, 0.9448, 0.1529, 0.9347, 0.1596, 0.9347, 0.1584, 0.9442, 0.1541, 0.9442, 0.1584, 0.9442, 0.1562, 0.9507, 0.1562, 0.9442, 0.1341, 0.9347, 0.1314, 0.9448, 0.1271, 0.9442, 0.1284, 0.9347, 0.1314, 0.9448, 0.1276, 0.9576, 0.1247, 0.954, 0.1271, 0.9442, 0.1243, 0.9636, 0.1216, 0.957, 0.1247, 0.954, 0.1276, 0.9576, 0.1216, 0.957, 0.1185, 0.9448, 0.1228, 0.9442, 0.1247, 0.954, 0.1159, 0.9347, 0.1217, 0.9347, 0.1228, 0.9442, 0.1185, 0.9448, 0.1217, 0.9347, 0.1284, 0.9347, 0.1271, 0.9442, 0.1228, 0.9442, 0.1271, 0.9442, 0.125, 0.9507, 0.125, 0.9442, 0.1028, 0.9347, 0.1001, 0.9448, 0.09586, 0.9442, 0.0971, 0.9347, 0.1001, 0.9448, 0.0963, 0.9576, 0.09349, 0.954, 0.09586, 0.9442, 0.09303, 0.9636, 0.09036, 0.957, 0.09349, 0.954, 0.0963, 0.9576, 0.09036, 0.957, 0.08732, 0.9448, 0.09161, 0.9442, 0.09349, 0.954, 0.0847, 0.9347, 0.09041, 0.9347, 0.09161, 0.9442, 0.08732, 0.9448, 0.09041, 0.9347, 0.0971, 0.9347, 0.09586, 0.9442, 0.09161, 0.9442, 0.09586, 0.9442, 0.09375, 0.9507, 0.09375, 0.9442, 0.07155, 0.9347, 0.06887, 0.9448, 0.06461, 0.9442, 0.06584, 0.9347, 0.06887, 0.9448, 0.06504, 0.9576, 0.06225, 0.954, 0.06461, 0.9442, 0.06178, 0.9636, 0.05913, 0.957, 0.06225, 0.954, 0.06504, 0.9576, 0.05913, 0.957, 0.05609, 0.9448, 0.06037, 0.9442, 0.06225, 0.954, 0.05347, 0.9347, 0.05917, 0.9347, 0.06037, 0.9442, 0.05609, 0.9448, 0.05917, 0.9347, 0.06584, 0.9347, 0.06461, 0.9442, 0.06037, 0.9442, 0.06461, 0.9442, 0.0625, 0.9507, 0.0625, 0.9442, 0.04028, 0.9347, 0.03762, 0.9448, 0.03336, 0.9442, 0.03458, 0.9347, 0.03762, 0.9448, 0.0338, 0.9576, 0.03101, 0.954, 0.03336, 0.9442, 0.03053, 0.9636, 0.0279, 0.957, 0.03101, 0.954, 0.0338, 0.9576, 0.0279, 0.957, 0.02486, 0.9448, 0.02913, 0.9442, 0.03101, 0.954, 0.02223, 0.9347, 0.02793, 0.9347, 0.02913, 0.9442, 0.02486, 0.9448, 0.02793, 0.9347, 0.03458, 0.9347, 0.03336, 0.9442, 0.02913, 0.9442, 0.03336, 0.9442, 0.03125, 0.9507, 0.03125, 0.9442, 0.991, 0.5175, 0.9778, 0.5175, 0.9752, 0.5089, 0.9936, 0.5089, 0.9936, 0.5089, 0.9752, 0.5089, 0.9722, 0.5, 0.9965, 0.5, 0.7545, 0.4825, 0.791, 0.4789, 0.7942, 0.4718, 0.75, 0.4761, 0.9597, 0.5175, 0.9465, 0.5175, 0.9439, 0.5089, 0.9623, 0.5089, 0.9623, 0.5089, 0.9439, 0.5089, 0.941, 0.5, 0.9653, 0.5, 0.7998, 0.4771, 0.8349, 0.4665, 0.8367, 0.4589, 0.7942, 0.4718, 0.9285, 0.5175, 0.9153, 0.5175, 0.9127, 0.5089, 0.9311, 0.5089, 0.9311, 0.5089, 0.9127, 0.5089, 0.9097, 0.5, 0.934, 0.5, 0.8432, 0.463, 0.8755, 0.4458, 0.8758, 0.438, 0.8367, 0.4589, 0.8972, 0.5175, 0.8841, 0.5175, 0.8815, 0.5089, 0.8998, 0.5089, 0.8998, 0.5089, 0.8815, 0.5089, 0.8785, 0.5, 0.9028, 0.5, 0.8831, 0.4407, 0.9113, 0.4176, 0.9101, 0.4098, 0.8758, 0.438, 0.8659, 0.5175, 0.8529, 0.5175, 0.8502, 0.5089, 0.8685, 0.5089, 0.8685, 0.5089, 0.8502, 0.5089, 0.8473, 0.5, 0.8715, 0.5, 0.9177, 0.4111, 0.9409, 0.3829, 0.9383, 0.3755, 0.9101, 0.4098, 0.8346, 0.5175, 0.8216, 0.5175, 0.819, 0.5089, 0.8372, 0.5089, 0.8372, 0.5089, 0.819, 0.5089, 0.816, 0.5, 0.8402, 0.5, 0.946, 0.3753, 0.9631, 0.3432, 0.9592, 0.3365, 0.9383, 0.3755, 0.8033, 0.5175, 0.7904, 0.5175, 0.7878, 0.5089, 0.806, 0.5089, 0.806, 0.5089, 0.7878, 0.5089, 0.7848, 0.5, 0.809, 0.5, 0.9667, 0.3347, 0.9772, 0.2998, 0.972, 0.2941, 0.9592, 0.3365, 0.7721, 0.5175, 0.7592, 0.5175, 0.7565, 0.5089, 0.7747, 0.5089, 0.7747, 0.5089, 0.7565, 0.5089, 0.7535, 0.5, 0.7777, 0.5, 0.979, 0.2908, 0.9826, 0.2546, 0.9764, 0.25, 0.972, 0.2941, 0.7408, 0.5175, 0.7279, 0.5175, 0.7253, 0.5089, 0.7435, 0.5089, 0.7435, 0.5089, 0.7253, 0.5089, 0.7223, 0.5, 0.7465, 0.5, 0.9826, 0.2454, 0.979, 0.2092, 0.972, 0.2059, 0.9764, 0.25, 0.7096, 0.5175, 0.6967, 0.5175, 0.694, 0.5089, 0.7122, 0.5089, 0.7122, 0.5089, 0.694, 0.5089, 0.691, 0.5, 0.7152, 0.5, 0.9772, 0.2002, 0.9667, 0.1653, 0.9592, 0.1635, 0.972, 0.2059, 0.6784, 0.5175, 0.6654, 0.5175, 0.6628, 0.5089, 0.681, 0.5089, 0.681, 0.5089, 0.6628, 0.5089, 0.6598, 0.5, 0.684, 0.5, 0.9631, 0.1568, 0.946, 0.1247, 0.9383, 0.1245, 0.9592, 0.1635, 0.6471, 0.5175, 0.6341, 0.5175, 0.6315, 0.5089, 0.6498, 0.5089, 0.6498, 0.5089, 0.6315, 0.5089, 0.6285, 0.5, 0.6527, 0.5, 0.9409, 0.1171, 0.9177, 0.08889, 0.9101, 0.09018, 0.9383, 0.1245, 0.6159, 0.5175, 0.6028, 0.5175, 0.6002, 0.5089, 0.6185, 0.5089, 0.6185, 0.5089, 0.6002, 0.5089, 0.5972, 0.5, 0.6215, 0.5, 0.9113, 0.08243, 0.8831, 0.05927, 0.8758, 0.06203, 0.9101, 0.09018, 0.5847, 0.5175, 0.5715, 0.5175, 0.5689, 0.5089, 0.5873, 0.5089, 0.5873, 0.5089, 0.5689, 0.5089, 0.566, 0.5, 0.5903, 0.5, 0.8755, 0.0542, 0.8432, 0.03697, 0.8367, 0.04111, 0.8758, 0.06203, 0.5535, 0.5175, 0.5403, 0.5175, 0.5377, 0.5089, 0.5561, 0.5089, 0.5561, 0.5089, 0.5377, 0.5089, 0.5347, 0.5, 0.559, 0.5, 0.8349, 0.0335, 0.7998, 0.02288, 0.7942, 0.02822, 0.8367, 0.04111, 0.5222, 0.5175, 0.509, 0.5175, 0.5064, 0.5089, 0.5248, 0.5089, 0.5248, 0.5089, 0.5064, 0.5089, 0.5035, 0.5, 0.5278, 0.5, 0.791, 0.02111, 0.7545, 0.01752, 0.75, 0.02386, 0.7942, 0.02822, 0.491, 0.5175, 0.4778, 0.5175, 0.4752, 0.5089, 0.4936, 0.5089, 0.4936, 0.5089, 0.4752, 0.5089, 0.4722, 0.5, 0.4965, 0.5, 0.7455, 0.01752, 0.709, 0.02111, 0.7058, 0.02822, 0.75, 0.02386, 0.4597, 0.5175, 0.4465, 0.5175, 0.4439, 0.5089, 0.4623, 0.5089, 0.4623, 0.5089, 0.4439, 0.5089, 0.441, 0.5, 0.4653, 0.5, 0.7002, 0.02288, 0.6651, 0.0335, 0.6633, 0.04111, 0.7058, 0.02822, 0.4285, 0.5175, 0.4153, 0.5175, 0.4127, 0.5089, 0.4311, 0.5089, 0.4311, 0.5089, 0.4127, 0.5089, 0.4097, 0.5, 0.434, 0.5, 0.6568, 0.03697, 0.6245, 0.0542, 0.6242, 0.06203, 0.6633, 0.04111, 0.3972, 0.5175, 0.3841, 0.5175, 0.3815, 0.5089, 0.3998, 0.5089, 0.3998, 0.5089, 0.3815, 0.5089, 0.3785, 0.5, 0.4028, 0.5, 0.6169, 0.05927, 0.5887, 0.08243, 0.5899, 0.09018, 0.6242, 0.06203, 0.3659, 0.5175, 0.3529, 0.5175, 0.3502, 0.5089, 0.3685, 0.5089, 0.3685, 0.5089, 0.3502, 0.5089, 0.3473, 0.5, 0.3715, 0.5, 0.5823, 0.08889, 0.5591, 0.1171, 0.5617, 0.1245, 0.5899, 0.09018, 0.3346, 0.5175, 0.3216, 0.5175, 0.319, 0.5089, 0.3372, 0.5089, 0.3372, 0.5089, 0.319, 0.5089, 0.316, 0.5, 0.3402, 0.5, 0.554, 0.1247, 0.5369, 0.1568, 0.5408, 0.1635, 0.5617, 0.1245, 0.3033, 0.5175, 0.2904, 0.5175, 0.2878, 0.5089, 0.306, 0.5089, 0.306, 0.5089, 0.2878, 0.5089, 0.2848, 0.5, 0.309, 0.5, 0.5333, 0.1653, 0.5228, 0.2002, 0.528, 0.2059, 0.5408, 0.1635, 0.2721, 0.5175, 0.2592, 0.5175, 0.2565, 0.5089, 0.2747, 0.5089, 0.2747, 0.5089, 0.2565, 0.5089, 0.2535, 0.5, 0.2777, 0.5, 0.521, 0.2092, 0.5174, 0.2454, 0.5236, 0.25, 0.528, 0.2059, 0.2408, 0.5175, 0.2279, 0.5175, 0.2253, 0.5089, 0.2435, 0.5089, 0.2435, 0.5089, 0.2253, 0.5089, 0.2223, 0.5, 0.2465, 0.5, 0.5174, 0.2546, 0.521, 0.2908, 0.528, 0.2941, 0.5236, 0.25, 0.2096, 0.5175, 0.1967, 0.5175, 0.194, 0.5089, 0.2122, 0.5089, 0.2122, 0.5089, 0.194, 0.5089, 0.191, 0.5, 0.2152, 0.5, 0.5228, 0.2998, 0.5333, 0.3347, 0.5408, 0.3365, 0.528, 0.2941, 0.1784, 0.5175, 0.1654, 0.5175, 0.1628, 0.5089, 0.181, 0.5089, 0.181, 0.5089, 0.1628, 0.5089, 0.1598, 0.5, 0.184, 0.5, 0.5369, 0.3432, 0.554, 0.3753, 0.5617, 0.3755, 0.5408, 0.3365, 0.1471, 0.5175, 0.1341, 0.5175, 0.1315, 0.5089, 0.1498, 0.5089, 0.1498, 0.5089, 0.1315, 0.5089, 0.1285, 0.5, 0.1527, 0.5, 0.5591, 0.3829, 0.5823, 0.4111, 0.5899, 0.4098, 0.5617, 0.3755, 0.1159, 0.5175, 0.1028, 0.5175, 0.1002, 0.5089, 0.1185, 0.5089, 0.1185, 0.5089, 0.1002, 0.5089, 0.09725, 0.5, 0.1215, 0.5, 0.5887, 0.4176, 0.6169, 0.4407, 0.6242, 0.438, 0.5899, 0.4098, 0.0847, 0.5175, 0.07155, 0.5175, 0.06894, 0.5089, 0.0873, 0.5089, 0.0873, 0.5089, 0.06894, 0.5089, 0.06598, 0.5, 0.09026, 0.5, 0.6245, 0.4458, 0.6568, 0.463, 0.6633, 0.4589, 0.6242, 0.438, 0.05347, 0.5175, 0.04028, 0.5175, 0.03768, 0.5089, 0.05607, 0.5089, 0.05607, 0.5089, 0.03768, 0.5089, 0.03472, 0.5, 0.05902, 0.5, 0.6651, 0.4665, 0.7002, 0.4771, 0.7058, 0.4718, 0.6633, 0.4589, 0.02223, 0.5175, 0.009016, 0.5175, 0.00642, 0.5089, 0.02483, 0.5089, 0.02483, 0.5089, 0.00642, 0.5089, 0.003469, 0.5, 0.02778, 0.5, 0.709, 0.4789, 0.7455, 0.4825, 0.75, 0.4761, 0.7058, 0.4718, 0.9778, 0.9347, 0.991, 0.9347, 0.9936, 0.9448, 0.9751, 0.9448, 0.9751, 0.9448, 0.9936, 0.9448, 0.9967, 0.957, 0.9721, 0.957, 0.9721, 0.957, 0.9967, 0.957, 0.9993, 0.9636, 0.9695, 0.9636, 0.9465, 0.9347, 0.9597, 0.9347, 0.9624, 0.9448, 0.9439, 0.9448, 0.9439, 0.9448, 0.9624, 0.9448, 0.9654, 0.957, 0.9409, 0.957, 0.9409, 0.957, 0.9654, 0.957, 0.968, 0.9636, 0.9382, 0.9636, 0.9153, 0.9347, 0.9285, 0.9347, 0.9311, 0.9448, 0.9127, 0.9448, 0.9127, 0.9448, 0.9311, 0.9448, 0.9342, 0.957, 0.9096, 0.957, 0.9096, 0.957, 0.9342, 0.957, 0.9368, 0.9636, 0.907, 0.9636, 0.8841, 0.9347, 0.8972, 0.9347, 0.8999, 0.9448, 0.8815, 0.9448, 0.8815, 0.9448, 0.8999, 0.9448, 0.9029, 0.957, 0.8784, 0.957, 0.8784, 0.957, 0.9029, 0.957, 0.9055, 0.9636, 0.8757, 0.9636, 0.8529, 0.9347, 0.8659, 0.9347, 0.8686, 0.9448, 0.8502, 0.9448, 0.8502, 0.9448, 0.8686, 0.9448, 0.8717, 0.957, 0.8472, 0.957, 0.8472, 0.957, 0.8717, 0.957, 0.8743, 0.9636, 0.8445, 0.9636, 0.8216, 0.9347, 0.8346, 0.9347, 0.8373, 0.9448, 0.819, 0.9448, 0.819, 0.9448, 0.8373, 0.9448, 0.8404, 0.957, 0.8159, 0.957, 0.8159, 0.957, 0.8404, 0.957, 0.843, 0.9636, 0.8132, 0.9636, 0.7904, 0.9347, 0.8033, 0.9347, 0.806, 0.9448, 0.7877, 0.9448, 0.7877, 0.9448, 0.806, 0.9448, 0.8091, 0.957, 0.7847, 0.957, 0.7847, 0.957, 0.8091, 0.957, 0.8118, 0.9636, 0.782, 0.9636, 0.7592, 0.9347, 0.7721, 0.9347, 0.7748, 0.9448, 0.7565, 0.9448, 0.7565, 0.9448, 0.7748, 0.9448, 0.7779, 0.957, 0.7534, 0.957, 0.7534, 0.957, 0.7779, 0.957, 0.7805, 0.9636, 0.7507, 0.9636, 0.7279, 0.9347, 0.7408, 0.9347, 0.7435, 0.9448, 0.7252, 0.9448, 0.7252, 0.9448, 0.7435, 0.9448, 0.7466, 0.957, 0.7221, 0.957, 0.7221, 0.957, 0.7466, 0.957, 0.7493, 0.9636, 0.7195, 0.9636, 0.6967, 0.9347, 0.7096, 0.9347, 0.7123, 0.9448, 0.694, 0.9448, 0.694, 0.9448, 0.7123, 0.9448, 0.7153, 0.957, 0.6909, 0.957, 0.6909, 0.957, 0.7153, 0.957, 0.718, 0.9636, 0.6882, 0.9636, 0.6654, 0.9347, 0.6784, 0.9347, 0.681, 0.9448, 0.6627, 0.9448, 0.6627, 0.9448, 0.681, 0.9448, 0.6841, 0.957, 0.6596, 0.957, 0.6596, 0.957, 0.6841, 0.957, 0.6868, 0.9636, 0.657, 0.9636, 0.6341, 0.9347, 0.6471, 0.9347, 0.6498, 0.9448, 0.6314, 0.9448, 0.6314, 0.9448, 0.6498, 0.9448, 0.6528, 0.957, 0.6283, 0.957, 0.6283, 0.957, 0.6528, 0.957, 0.6555, 0.9636, 0.6257, 0.9636, 0.6028, 0.9347, 0.6159, 0.9347, 0.6185, 0.9448, 0.6001, 0.9448, 0.6001, 0.9448, 0.6185, 0.9448, 0.6216, 0.957, 0.5971, 0.957, 0.5971, 0.957, 0.6216, 0.957, 0.6243, 0.9636, 0.5945, 0.9636, 0.5715, 0.9347, 0.5847, 0.9347, 0.5873, 0.9448, 0.5689, 0.9448, 0.5689, 0.9448, 0.5873, 0.9448, 0.5904, 0.957, 0.5658, 0.957, 0.5658, 0.957, 0.5904, 0.957, 0.593, 0.9636, 0.5632, 0.9636, 0.5403, 0.9347, 0.5535, 0.9347, 0.5561, 0.9448, 0.5376, 0.9448, 0.5376, 0.9448, 0.5561, 0.9448, 0.5591, 0.957, 0.5346, 0.957, 0.5346, 0.957, 0.5591, 0.957, 0.5618, 0.9636, 0.532, 0.9636, 0.509, 0.9347, 0.5222, 0.9347, 0.5249, 0.9448, 0.5064, 0.9448, 0.5064, 0.9448, 0.5249, 0.9448, 0.5279, 0.957, 0.5033, 0.957, 0.5033, 0.957, 0.5279, 0.957, 0.5305, 0.9636, 0.5007, 0.9636, 0.4778, 0.9347, 0.491, 0.9347, 0.4936, 0.9448, 0.4751, 0.9448, 0.4751, 0.9448, 0.4936, 0.9448, 0.4967, 0.957, 0.4721, 0.957, 0.4721, 0.957, 0.4967, 0.957, 0.4993, 0.9636, 0.4695, 0.9636, 0.4465, 0.9347, 0.4597, 0.9347, 0.4624, 0.9448, 0.4439, 0.9448, 0.4439, 0.9448, 0.4624, 0.9448, 0.4654, 0.957, 0.4409, 0.957, 0.4409, 0.957, 0.4654, 0.957, 0.468, 0.9636, 0.4382, 0.9636, 0.4153, 0.9347, 0.4285, 0.9347, 0.4311, 0.9448, 0.4127, 0.9448, 0.4127, 0.9448, 0.4311, 0.9448, 0.4342, 0.957, 0.4096, 0.957, 0.4096, 0.957, 0.4342, 0.957, 0.4368, 0.9636, 0.407, 0.9636, 0.3841, 0.9347, 0.3972, 0.9347, 0.3999, 0.9448, 0.3815, 0.9448, 0.3815, 0.9448, 0.3999, 0.9448, 0.4029, 0.957, 0.3784, 0.957, 0.3784, 0.957, 0.4029, 0.957, 0.4055, 0.9636, 0.3757, 0.9636, 0.3529, 0.9347, 0.3659, 0.9347, 0.3686, 0.9448, 0.3502, 0.9448, 0.3502, 0.9448, 0.3686, 0.9448, 0.3717, 0.957, 0.3472, 0.957, 0.3472, 0.957, 0.3717, 0.957, 0.3743, 0.9636, 0.3445, 0.9636, 0.3216, 0.9347, 0.3346, 0.9347, 0.3373, 0.9448, 0.319, 0.9448, 0.319, 0.9448, 0.3373, 0.9448, 0.3404, 0.957, 0.3159, 0.957, 0.3159, 0.957, 0.3404, 0.957, 0.343, 0.9636, 0.3132, 0.9636, 0.2904, 0.9347, 0.3033, 0.9347, 0.306, 0.9448, 0.2877, 0.9448, 0.2877, 0.9448, 0.306, 0.9448, 0.3091, 0.957, 0.2847, 0.957, 0.2847, 0.957, 0.3091, 0.957, 0.3118, 0.9636, 0.282, 0.9636, 0.2592, 0.9347, 0.2721, 0.9347, 0.2748, 0.9448, 0.2565, 0.9448, 0.2565, 0.9448, 0.2748, 0.9448, 0.2779, 0.957, 0.2534, 0.957, 0.2534, 0.957, 0.2779, 0.957, 0.2805, 0.9636, 0.2507, 0.9636, 0.2279, 0.9347, 0.2408, 0.9347, 0.2435, 0.9448, 0.2252, 0.9448, 0.2252, 0.9448, 0.2435, 0.9448, 0.2466, 0.957, 0.2221, 0.957, 0.2221, 0.957, 0.2466, 0.957, 0.2493, 0.9636, 0.2195, 0.9636, 0.1967, 0.9347, 0.2096, 0.9347, 0.2123, 0.9448, 0.194, 0.9448, 0.194, 0.9448, 0.2123, 0.9448, 0.2153, 0.957, 0.1909, 0.957, 0.1909, 0.957, 0.2153, 0.957, 0.218, 0.9636, 0.1882, 0.9636, 0.1654, 0.9347, 0.1784, 0.9347, 0.181, 0.9448, 0.1627, 0.9448, 0.1627, 0.9448, 0.181, 0.9448, 0.1841, 0.957, 0.1596, 0.957, 0.1596, 0.957, 0.1841, 0.957, 0.1868, 0.9636, 0.157, 0.9636, 0.1341, 0.9347, 0.1471, 0.9347, 0.1498, 0.9448, 0.1314, 0.9448, 0.1314, 0.9448, 0.1498, 0.9448, 0.1528, 0.957, 0.1283, 0.957, 0.1283, 0.957, 0.1528, 0.957, 0.1555, 0.9636, 0.1257, 0.9636, 0.1028, 0.9347, 0.1159, 0.9347, 0.1185, 0.9448, 0.1001, 0.9448, 0.1001, 0.9448, 0.1185, 0.9448, 0.1216, 0.957, 0.09709, 0.957, 0.09709, 0.957, 0.1216, 0.957, 0.1243, 0.9636, 0.09447, 0.9636, 0.07155, 0.9347, 0.0847, 0.9347, 0.08732, 0.9448, 0.06887, 0.9448, 0.06887, 0.9448, 0.08732, 0.9448, 0.09036, 0.957, 0.06583, 0.957, 0.06583, 0.957, 0.09036, 0.957, 0.09303, 0.9636, 0.06322, 0.9636, 0.04028, 0.9347, 0.05347, 0.9347, 0.05609, 0.9448, 0.03762, 0.9448, 0.03762, 0.9448, 0.05609, 0.9448, 0.05913, 0.957, 0.03459, 0.957, 0.03459, 0.957, 0.05913, 0.957, 0.06178, 0.9636, 0.03197, 0.9636, 0.009016, 0.9347, 0.02223, 0.9347, 0.02486, 0.9448, 0.006371, 0.9448, 0.006371, 0.9448, 0.02486, 0.9448, 0.0279, 0.957, 0.003343, 0.957, 0.003343, 0.957, 0.0279, 0.957, 0.03053, 0.9636, 0.0007177, 0.9636, 0.009016, 0.5175, 0.009016, 0.9347, 0.003324, 0.9347, 0.003324, 0.5175, 0.003324, 0.5175, 0.003324, 0.9347, 0.0, 0.9347, 0.0, 0.5175, 0.9967, 0.5175, 0.9967, 0.9347, 0.991, 0.9347, 0.991, 0.5175, 0.9597, 0.9347, 0.9597, 0.5175, 0.9654, 0.5175, 0.9654, 0.9347, 0.9654, 0.9347, 0.9654, 0.5175, 0.9721, 0.5175, 0.9721, 0.9347, 0.9721, 0.9347, 0.9721, 0.5175, 0.9778, 0.5175, 0.9778, 0.9347, 0.04028, 0.5175, 0.04028, 0.9347, 0.03458, 0.9347, 0.03458, 0.5175, 0.03458, 0.5175, 0.03458, 0.9347, 0.02793, 0.9347, 0.02793, 0.5175, 0.02793, 0.5175, 0.02793, 0.9347, 0.02223, 0.9347, 0.02223, 0.5175, 0.9285, 0.9347, 0.9285, 0.5175, 0.9342, 0.5175, 0.9342, 0.9347, 0.9342, 0.9347, 0.9342, 0.5175, 0.9408, 0.5175, 0.9408, 0.9347, 0.9408, 0.9347, 0.9408, 0.5175, 0.9465, 0.5175, 0.9465, 0.9347, 0.8972, 0.9347, 0.8972, 0.5175, 0.9029, 0.5175, 0.9029, 0.9347, 0.9029, 0.9347, 0.9029, 0.5175, 0.9096, 0.5175, 0.9096, 0.9347, 0.9096, 0.9347, 0.9096, 0.5175, 0.9153, 0.5175, 0.9153, 0.9347, 0.8659, 0.9347, 0.8659, 0.5175, 0.8716, 0.5175, 0.8716, 0.9347, 0.8716, 0.9347, 0.8716, 0.5175, 0.8783, 0.5175, 0.8783, 0.9347, 0.8783, 0.9347, 0.8783, 0.5175, 0.8841, 0.5175, 0.8841, 0.9347, 0.8346, 0.9347, 0.8346, 0.5175, 0.8404, 0.5175, 0.8404, 0.9347, 0.8404, 0.9347, 0.8404, 0.5175, 0.8471, 0.5175, 0.8471, 0.9347, 0.8471, 0.9347, 0.8471, 0.5175, 0.8529, 0.5175, 0.8529, 0.9347, 0.8033, 0.9347, 0.8033, 0.5175, 0.8091, 0.5175, 0.8091, 0.9347, 0.8091, 0.9347, 0.8091, 0.5175, 0.8159, 0.5175, 0.8159, 0.9347, 0.8159, 0.9347, 0.8159, 0.5175, 0.8216, 0.5175, 0.8216, 0.9347, 0.7721, 0.9347, 0.7721, 0.5175, 0.7779, 0.5175, 0.7779, 0.9347, 0.7779, 0.9347, 0.7779, 0.5175, 0.7846, 0.5175, 0.7846, 0.9347, 0.7846, 0.9347, 0.7846, 0.5175, 0.7904, 0.5175, 0.7904, 0.9347, 0.7408, 0.9347, 0.7408, 0.5175, 0.7466, 0.5175, 0.7466, 0.9347, 0.7466, 0.9347, 0.7466, 0.5175, 0.7534, 0.5175, 0.7534, 0.9347, 0.7534, 0.9347, 0.7534, 0.5175, 0.7592, 0.5175, 0.7592, 0.9347, 0.7096, 0.9347, 0.7096, 0.5175, 0.7154, 0.5175, 0.7154, 0.9347, 0.7154, 0.9347, 0.7154, 0.5175, 0.7221, 0.5175, 0.7221, 0.9347, 0.7221, 0.9347, 0.7221, 0.5175, 0.7279, 0.5175, 0.7279, 0.9347, 0.6784, 0.9347, 0.6784, 0.5175, 0.6841, 0.5175, 0.6841, 0.9347, 0.6841, 0.9347, 0.6841, 0.5175, 0.6909, 0.5175, 0.6909, 0.9347, 0.6909, 0.9347, 0.6909, 0.5175, 0.6967, 0.5175, 0.6967, 0.9347, 0.6471, 0.9347, 0.6471, 0.5175, 0.6529, 0.5175, 0.6529, 0.9347, 0.6529, 0.9347, 0.6529, 0.5175, 0.6596, 0.5175, 0.6596, 0.9347, 0.6596, 0.9347, 0.6596, 0.5175, 0.6654, 0.5175, 0.6654, 0.9347, 0.6159, 0.9347, 0.6159, 0.5175, 0.6217, 0.5175, 0.6217, 0.9347, 0.6217, 0.9347, 0.6217, 0.5175, 0.6284, 0.5175, 0.6284, 0.9347, 0.6284, 0.9347, 0.6284, 0.5175, 0.6341, 0.5175, 0.6341, 0.9347, 0.5847, 0.9347, 0.5847, 0.5175, 0.5904, 0.5175, 0.5904, 0.9347, 0.5904, 0.9347, 0.5904, 0.5175, 0.5971, 0.5175, 0.5971, 0.9347, 0.5971, 0.9347, 0.5971, 0.5175, 0.6028, 0.5175, 0.6028, 0.9347, 0.5535, 0.9347, 0.5535, 0.5175, 0.5592, 0.5175, 0.5592, 0.9347, 0.5592, 0.9347, 0.5592, 0.5175, 0.5658, 0.5175, 0.5658, 0.9347, 0.5658, 0.9347, 0.5658, 0.5175, 0.5715, 0.5175, 0.5715, 0.9347, 0.5222, 0.9347, 0.5222, 0.5175, 0.5279, 0.5175, 0.5279, 0.9347, 0.5279, 0.9347, 0.5279, 0.5175, 0.5346, 0.5175, 0.5346, 0.9347, 0.5346, 0.9347, 0.5346, 0.5175, 0.5403, 0.5175, 0.5403, 0.9347, 0.491, 0.9347, 0.491, 0.5175, 0.4967, 0.5175, 0.4967, 0.9347, 0.4967, 0.9347, 0.4967, 0.5175, 0.5033, 0.5175, 0.5033, 0.9347, 0.5033, 0.9347, 0.5033, 0.5175, 0.509, 0.5175, 0.509, 0.9347, 0.4597, 0.9347, 0.4597, 0.5175, 0.4654, 0.5175, 0.4654, 0.9347, 0.4654, 0.9347, 0.4654, 0.5175, 0.4721, 0.5175, 0.4721, 0.9347, 0.4721, 0.9347, 0.4721, 0.5175, 0.4778, 0.5175, 0.4778, 0.9347, 0.4285, 0.9347, 0.4285, 0.5175, 0.4342, 0.5175, 0.4342, 0.9347, 0.4342, 0.9347, 0.4342, 0.5175, 0.4408, 0.5175, 0.4408, 0.9347, 0.4408, 0.9347, 0.4408, 0.5175, 0.4465, 0.5175, 0.4465, 0.9347, 0.3972, 0.9347, 0.3972, 0.5175, 0.4029, 0.5175, 0.4029, 0.9347, 0.4029, 0.9347, 0.4029, 0.5175, 0.4096, 0.5175, 0.4096, 0.9347, 0.4096, 0.9347, 0.4096, 0.5175, 0.4153, 0.5175, 0.4153, 0.9347, 0.3659, 0.9347, 0.3659, 0.5175, 0.3716, 0.5175, 0.3716, 0.9347, 0.3716, 0.9347, 0.3716, 0.5175, 0.3783, 0.5175, 0.3783, 0.9347, 0.3783, 0.9347, 0.3783, 0.5175, 0.3841, 0.5175, 0.3841, 0.9347, 0.3346, 0.9347, 0.3346, 0.5175, 0.3404, 0.5175, 0.3404, 0.9347, 0.3404, 0.9347, 0.3404, 0.5175, 0.3471, 0.5175, 0.3471, 0.9347, 0.3471, 0.9347, 0.3471, 0.5175, 0.3529, 0.5175, 0.3529, 0.9347, 0.3033, 0.9347, 0.3033, 0.5175, 0.3091, 0.5175, 0.3091, 0.9347, 0.3091, 0.9347, 0.3091, 0.5175, 0.3159, 0.5175, 0.3159, 0.9347, 0.3159, 0.9347, 0.3159, 0.5175, 0.3216, 0.5175, 0.3216, 0.9347, 0.2721, 0.9347, 0.2721, 0.5175, 0.2779, 0.5175, 0.2779, 0.9347, 0.2779, 0.9347, 0.2779, 0.5175, 0.2846, 0.5175, 0.2846, 0.9347, 0.2846, 0.9347, 0.2846, 0.5175, 0.2904, 0.5175, 0.2904, 0.9347, 0.2408, 0.9347, 0.2408, 0.5175, 0.2466, 0.5175, 0.2466, 0.9347, 0.2466, 0.9347, 0.2466, 0.5175, 0.2534, 0.5175, 0.2534, 0.9347, 0.2534, 0.9347, 0.2534, 0.5175, 0.2592, 0.5175, 0.2592, 0.9347, 0.2096, 0.9347, 0.2096, 0.5175, 0.2154, 0.5175, 0.2154, 0.9347, 0.2154, 0.9347, 0.2154, 0.5175, 0.2221, 0.5175, 0.2221, 0.9347, 0.2221, 0.9347, 0.2221, 0.5175, 0.2279, 0.5175, 0.2279, 0.9347, 0.1784, 0.9347, 0.1784, 0.5175, 0.1841, 0.5175, 0.1841, 0.9347, 0.1841, 0.9347, 0.1841, 0.5175, 0.1909, 0.5175, 0.1909, 0.9347, 0.1909, 0.9347, 0.1909, 0.5175, 0.1967, 0.5175, 0.1967, 0.9347, 0.1471, 0.9347, 0.1471, 0.5175, 0.1529, 0.5175, 0.1529, 0.9347, 0.1529, 0.9347, 0.1529, 0.5175, 0.1596, 0.5175, 0.1596, 0.9347, 0.1596, 0.9347, 0.1596, 0.5175, 0.1654, 0.5175, 0.1654, 0.9347, 0.1159, 0.9347, 0.1159, 0.5175, 0.1217, 0.5175, 0.1217, 0.9347, 0.1217, 0.9347, 0.1217, 0.5175, 0.1284, 0.5175, 0.1284, 0.9347, 0.1284, 0.9347, 0.1284, 0.5175, 0.1341, 0.5175, 0.1341, 0.9347, 0.0847, 0.9347, 0.0847, 0.5175, 0.09041, 0.5175, 0.09041, 0.9347, 0.09041, 0.9347, 0.09041, 0.5175, 0.0971, 0.5175, 0.0971, 0.9347, 0.0971, 0.9347, 0.0971, 0.5175, 0.1028, 0.5175, 0.1028, 0.9347, 0.05347, 0.9347, 0.05347, 0.5175, 0.05917, 0.5175, 0.05917, 0.9347, 0.05917, 0.9347, 0.05917, 0.5175, 0.06584, 0.5175, 0.06584, 0.9347, 0.06584, 0.9347, 0.06584, 0.5175, 0.07155, 0.5175, 0.07155, 0.9347, 0.75, 0.4761, 0.7942, 0.4718, 0.8367, 0.4589, 0.8758, 0.438, 0.9101, 0.4098, 0.9383, 0.3755, 0.9592, 0.3365, 0.972, 0.2941, 0.9764, 0.25, 0.972, 0.2059, 0.9592, 0.1635, 0.9383, 0.1245, 0.9101, 0.09018, 0.8758, 0.06203, 0.8367, 0.04111, 0.7942, 0.02822, 0.75, 0.02386, 0.7058, 0.02822, 0.6633, 0.04111, 0.6242, 0.06203, 0.5899, 0.09018, 0.5617, 0.1245, 0.5408, 0.1635, 0.528, 0.2059, 0.5236, 0.25, 0.528, 0.2941, 0.5408, 0.3365, 0.5617, 0.3755, 0.5899, 0.4098, 0.6242, 0.438, 0.6633, 0.4589, 0.7058, 0.4718])
me_cylinder.use_remesh_preserve_volume = False
me_cylinder.use_remesh_preserve_attributes = False
me_cylinder.use_mirror_vertex_groups = False
me_cylinder.update()

# ---- objects
ob_light = bpy.data.objects.new('Light', light_light)
ob_camera = bpy.data.objects.new('Camera', cam_camera)
ob_cylinder = bpy.data.objects.new('Cylinder', me_cylinder)

# ---- transforms, parenting, visibility, modifiers, constraints
ob_light.location = (4.076, 1.005, 5.904)
ob_light.rotation_euler = (0.6503, 0.05522, 1.866)
ob_light.lock_rotations_4d = False
ob_light.empty_display_type = 'ARROWS'
ob_light.color = (0.0, 0.0, 0.0, 0.0)
ob_light.lineart.crease_threshold = 0.0
ob_camera.location = (7.359, -6.926, 4.958)
ob_camera.rotation_euler = (1.109, 0.0, 0.8149)
ob_camera.lock_rotations_4d = False
ob_camera.empty_display_type = 'ARROWS'
ob_camera.color = (0.0, 0.0, 0.0, 0.0)
ob_camera.display_type = 'WIRE'
ob_camera.lineart.crease_threshold = 0.0
ob_cylinder.location = (0.0, 0.0, 0.0)
ob_cylinder.lineart.crease_threshold = 0.0

# ---- collection membership
col_collection.objects.link(ob_light)
col_collection.objects.link(ob_camera)
col_collection.objects.link(ob_cylinder)

# ---- scene / render settings (as saved in the file)
scene.camera = ob_camera
scene.frame_start = 1; scene.frame_end = 250; scene.frame_set(1)
scene.render.engine = 'BLENDER_EEVEE_NEXT'
scene.cycles.use_denoising = False
scene.cycles.samples = 128
scene.cycles.sampling_pattern = 'TABULATED_SOBOL'
scene.cycles.use_adaptive_sampling = False
scene.cycles.use_light_tree = False
scene.view_settings.view_transform = 'Filmic'
bpy.context.view_layer.update()
